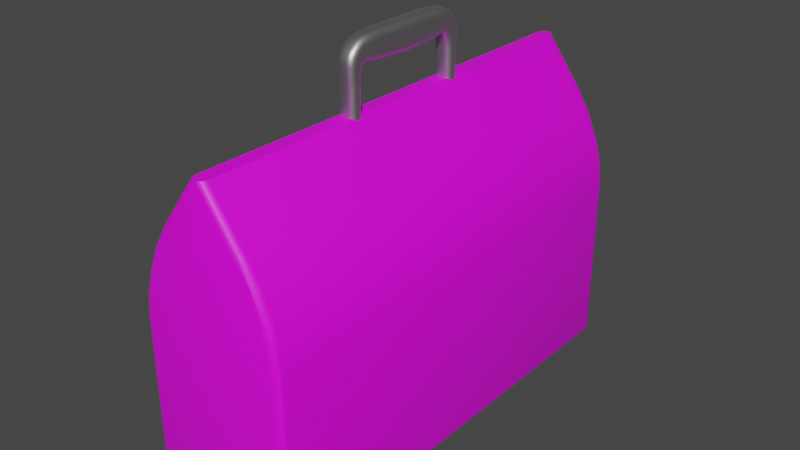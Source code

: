 # Source: stef.blend  (saved by Blender 3.6.13; exported with 4.5.12 LTS)
import bpy
from mathutils import Matrix  # noqa: F401  (used for matrix-valued properties, if any)

bpy.ops.wm.read_factory_settings(use_empty=True)
scene = bpy.context.scene
scene.name = 'Scene'

# ---- collections
col_collection = bpy.data.collections.new('Collection'); scene.collection.children.link(col_collection)

# ---- images (referenced by path relative to the original .blend; pixels are not part of the script)
import os
ASSET_DIR = os.environ.get("B2B_ASSET_DIR", "")  # directory of the original .blend (textures are referenced by path, not embedded)
HERE = os.path.dirname(os.path.abspath(__file__))  # packed textures are extracted next to this script under _unpacked/

def load_image(name, relpath, width, height, colorspace="sRGB"):
    """Load a texture the original file referenced (path relative to the .blend, or extracted next to this script)."""
    p = next((c for c in (os.path.join(HERE, relpath), os.path.join(ASSET_DIR, relpath)) if relpath and os.path.exists(c)), "")
    if p:
        img = bpy.data.images.load(p, check_existing=True)
        img.name = name
    else:  # same state as the original file: an image datablock whose file is absent (Cycles renders it pink)
        img = bpy.data.images.new(name, width, height)
        img.source = "FILE"
        img.filepath = "//" + (relpath or name)
    img.colorspace_settings.name = colorspace
    return img
img_leather_jpg = load_image('leather.jpg', 'leather.jpg', 1024, 1024, 'sRGB')

# ---- materials (node trees are filled in below, after node groups)
mat_material = bpy.data.materials.new('Material')
mat_material.alpha_threshold = 0.0
mat_material.use_transparent_shadow = False
mat_material.roughness = 0.5
mat_material.line_color = (0.0, 0.0, 0.0, 1.0)
mat_handle = bpy.data.materials.new('handle')
mat_handle.use_transparent_shadow = False

# ---- node groups
ng_auto_smooth = bpy.data.node_groups.new('Auto Smooth', 'GeometryNodeTree')
_s = ng_auto_smooth.interface.new_socket(name='Geometry', in_out='OUTPUT', socket_type='NodeSocketGeometry')
_s = ng_auto_smooth.interface.new_socket(name='Geometry', in_out='INPUT', socket_type='NodeSocketGeometry')
_s = ng_auto_smooth.interface.new_socket(name='Angle', in_out='INPUT', socket_type='NodeSocketFloat')
_s.subtype = 'ANGLE'
_s.min_value = 0.0
_s.max_value = 3.142
ng_auto_smooth.is_modifier = True
_N = ng_auto_smooth.nodes; _L = ng_auto_smooth.links
n0 = _N.new('NodeGroupOutput'); n0.name = 'Group Output'; n0.location = (480, -100)
n1 = _N.new('NodeGroupInput'); n1.name = 'Group Input'; n1.location = (-420, -300)
n2 = _N.new('NodeGroupInput'); n2.name = 'Group Input.001'; n2.location = (-60, -100)
n3 = _N.new('GeometryNodeSetShadeSmooth'); n3.name = 'Set Shade Smooth'; n3.location = (120, -100)
n3.domain = 'EDGE'
n4 = _N.new('GeometryNodeSetShadeSmooth'); n4.name = 'Set Shade Smooth.001'; n4.location = (300, -100)
n5 = _N.new('GeometryNodeInputMeshEdgeAngle'); n5.name = 'Edge Angle'; n5.location = (-420, -220)
n6 = _N.new('GeometryNodeInputEdgeSmooth'); n6.name = 'Is Edge Smooth'; n6.location = (-60, -160)
n7 = _N.new('GeometryNodeInputShadeSmooth'); n7.name = 'Is Face Smooth'; n7.location = (-240, -340)
n8 = _N.new('FunctionNodeBooleanMath'); n8.name = 'Boolean Math'; n8.location = (-60, -220)
n9 = _N.new('FunctionNodeCompare'); n9.name = 'Compare'; n9.location = (-240, -180)
n9.operation = 'LESS_EQUAL'
_L.new(n5.outputs[0], n9.inputs[0])
_L.new(n4.outputs[0], n0.inputs[0])
_L.new(n1.outputs[1], n9.inputs[1])
_L.new(n9.outputs[0], n8.inputs[0])
_L.new(n7.outputs[0], n8.inputs[1])
_L.new(n2.outputs[0], n3.inputs[0])
_L.new(n6.outputs[0], n3.inputs[1])
_L.new(n3.outputs[0], n4.inputs[0])
_L.new(n8.outputs[0], n3.inputs[2])
n0.is_active_output = True

# ---- material node trees
mat_material.use_nodes = True; mat_material.node_tree.nodes.clear()
_N = mat_material.node_tree.nodes; _L = mat_material.node_tree.links
n0 = _N.new('ShaderNodeOutputMaterial'); n0.name = 'Material Output'; n0.location = (300, 300)
n1 = _N.new('ShaderNodeBsdfPrincipled'); n1.name = 'Principled BSDF'; n1.location = (10, 300)
n1.distribution = 'GGX'
n1.subsurface_method = 'RANDOM_WALK_SKIN'
n1.inputs[3].default_value = 1.45
n1.inputs[27].default_value = (0.0, 0.0, 0.0, 1.0)
n1.inputs[28].default_value = 1.0
n2 = _N.new('ShaderNodeTexImage'); n2.name = 'Image Texture'; n2.location = (-280, 260)
n2.image = img_leather_jpg
_L.new(n1.outputs[0], n0.inputs[0])
_L.new(n2.outputs[0], n1.inputs[0])
n0.is_active_output = True
mat_handle.use_nodes = True; mat_handle.node_tree.nodes.clear()
_N = mat_handle.node_tree.nodes; _L = mat_handle.node_tree.links
n0 = _N.new('ShaderNodeBsdfPrincipled'); n0.name = 'Principled BSDF'; n0.location = (10, 300)
n0.distribution = 'GGX'
n0.subsurface_method = 'RANDOM_WALK_SKIN'
n0.inputs[0].default_value = (0.565, 0.565, 0.565, 1.0)
n0.inputs[1].default_value = 1.0
n0.inputs[3].default_value = 1.45
n0.inputs[27].default_value = (0.0, 0.0, 0.0, 1.0)
n0.inputs[28].default_value = 1.0
n1 = _N.new('ShaderNodeOutputMaterial'); n1.name = 'Material Output'; n1.location = (300, 300)
_L.new(n0.outputs[0], n1.inputs[0])
n1.is_active_output = True

# ---- world
world_world = bpy.data.worlds.new('World'); scene.world = world_world
world_world.use_nodes = True; world_world.node_tree.nodes.clear()
_N = world_world.node_tree.nodes; _L = world_world.node_tree.links
n0 = _N.new('ShaderNodeOutputWorld'); n0.name = 'World Output'; n0.location = (300, 300)
n1 = _N.new('ShaderNodeBackground'); n1.name = 'Background'; n1.location = (10, 300)
n1.inputs[0].default_value = (0.05088, 0.05088, 0.05088, 1.0)
_L.new(n1.outputs[0], n0.inputs[0])
n0.is_active_output = True
world_world.color = (0.05088, 0.05088, 0.05088)
world_world.use_sun_shadow = False
world_world.sun_shadow_jitter_overblur = 0.0

# ---- meshes
me_cube = bpy.data.meshes.new('Cube')
me_cube.from_pydata([(0.2931, 1.0, 0.02869), (0.3309, 0.9635, 0.02869), (0.2945, 0.9635, 0.0), (0.3117, 0.9946, 0.02869), (0.2935, 0.9946, 0.01461), (0.3113, 0.9905, 0.01505), (0.3255, 0.9635, 0.01461), (0.3253, 0.9814, 0.02869), (0.3213, 0.9808, 0.01505), (0.294, 0.9814, 0.004257), (0.3124, 0.9635, 0.004257), (0.3116, 0.9809, 0.007444), (0.2931, -1.0, 0.02869), (0.2945, -0.9635, 0.0), (0.3309, -0.9635, 0.02869), (0.2935, -0.9951, 0.01436), (0.3117, -0.9951, 0.02869), (0.3114, -0.9904, 0.01497), (0.3129, -0.9635, 0.003833), (0.294, -0.9817, 0.003833), (0.3117, -0.981, 0.007556), (0.3256, -0.9817, 0.02869), (0.3263, -0.9635, 0.01436), (0.3212, -0.981, 0.01497), (-0.3309, 0.9635, 0.02869), (-0.2931, 1.0, 0.02869), (-0.2945, 0.9635, 0.0), (-0.3256, 0.9817, 0.02869), (-0.3263, 0.9635, 0.01436), (-0.3212, 0.981, 0.01497), (-0.2935, 0.9951, 0.01436), (-0.3117, 0.9951, 0.02869), (-0.3114, 0.9904, 0.01497), (-0.3129, 0.9635, 0.003833), (-0.294, 0.9817, 0.003833), (-0.3117, 0.981, 0.007556), (-0.3309, -0.9635, 0.02869), (-0.2945, -0.9635, 0.0), (-0.2931, -1.0, 0.02869), (-0.3255, -0.9635, 0.01461), (-0.3253, -0.9814, 0.02869), (-0.3213, -0.9808, 0.01505), (-0.294, -0.9814, 0.004257), (-0.3124, -0.9635, 0.004257), (-0.3116, -0.9809, 0.007444), (-0.3117, -0.9946, 0.02869), (-0.2935, -0.9946, 0.01461), (-0.3113, -0.9905, 0.01505), (-4.657e-10, -1.0, 1.38), (0.03067, -0.9635, 1.38), (0.01113, -0.9951, 1.38), (0.02543, -0.9818, 1.38), (-0.03067, -0.9635, 1.38), (-0.02543, -0.9818, 1.38), (-0.01113, -0.9951, 1.38), (0.03067, 0.9635, 1.38), (4.657e-10, 1.0, 1.38), (0.02543, 0.9818, 1.38), (0.01113, 0.9951, 1.38), (-0.03067, 0.9635, 1.38), (-0.01113, 0.9951, 1.38), (-0.02543, 0.9818, 1.38), (0.3309, 0.9635, 0.7655), (0.293, 1.0, 0.7655), (0.3259, 0.9818, 0.7655), (0.312, 0.9951, 0.7655), (0.1522, 1.0, 1.162), (0.1911, 0.9635, 1.162), (0.1717, 0.9951, 1.162), (0.1859, 0.9818, 1.162), (0.3203, 0.9635, 0.8589), (0.2822, 1.0, 0.8589), (0.3152, 0.9818, 0.8589), (0.3013, 0.9951, 0.8589), (0.29, 0.9635, 0.967), (0.2516, 1.0, 0.967), (0.2849, 0.9818, 0.967), (0.2708, 0.9951, 0.967), (0.2446, 0.9635, 1.073), (0.206, 1.0, 1.073), (0.2395, 0.9818, 1.073), (0.2253, 0.9951, 1.073), (0.293, -1.0, 0.7655), (0.3309, -0.9635, 0.7655), (0.312, -0.9951, 0.7655), (0.3259, -0.9818, 0.7655), (0.1911, -0.9635, 1.162), (0.1522, -1.0, 1.162), (0.1859, -0.9818, 1.162), (0.1717, -0.9951, 1.162), (0.2822, -1.0, 0.8589), (0.3203, -0.9635, 0.8589), (0.3013, -0.9951, 0.8589), (0.3152, -0.9818, 0.8589), (0.2516, -1.0, 0.967), (0.29, -0.9635, 0.967), (0.2708, -0.9951, 0.967), (0.2849, -0.9818, 0.967), (0.206, -1.0, 1.073), (0.2446, -0.9635, 1.073), (0.2253, -0.9951, 1.073), (0.2395, -0.9818, 1.073), (-0.1911, 0.9635, 1.162), (-0.1522, 1.0, 1.162), (-0.1859, 0.9818, 1.162), (-0.1717, 0.9951, 1.162), (-0.293, 1.0, 0.7655), (-0.3309, 0.9635, 0.7655), (-0.312, 0.9951, 0.7655), (-0.3259, 0.9818, 0.7655), (-0.206, 1.0, 1.073), (-0.2446, 0.9635, 1.073), (-0.2253, 0.9951, 1.073), (-0.2395, 0.9818, 1.073), (-0.2516, 1.0, 0.967), (-0.29, 0.9635, 0.967), (-0.2708, 0.9951, 0.967), (-0.2849, 0.9818, 0.967), (-0.2822, 1.0, 0.8589), (-0.3203, 0.9635, 0.8589), (-0.3013, 0.9951, 0.8589), (-0.3152, 0.9818, 0.8589), (-0.1522, -1.0, 1.162), (-0.1911, -0.9635, 1.162), (-0.1717, -0.9951, 1.162), (-0.1859, -0.9818, 1.162), (-0.3309, -0.9635, 0.7655), (-0.293, -1.0, 0.7655), (-0.3259, -0.9818, 0.7655), (-0.312, -0.9951, 0.7655), (-0.2446, -0.9635, 1.073), (-0.206, -1.0, 1.073), (-0.2395, -0.9818, 1.073), (-0.2253, -0.9951, 1.073), (-0.29, -0.9635, 0.967), (-0.2516, -1.0, 0.967), (-0.2849, -0.9818, 0.967), (-0.2708, -0.9951, 0.967), (-0.3203, -0.9635, 0.8589), (-0.2822, -1.0, 0.8589), (-0.3152, -0.9818, 0.8589), (-0.3013, -0.9951, 0.8589), (0.0389, -0.2447, 1.617), (-0.0389, -0.2447, 1.617), (0.0164, 0.0, 1.548), (0.04151, 0.0, 1.576), (0.02601, 0.0, 1.55), (0.03416, 0.0, 1.556), (0.0396, 0.0, 1.565), (0.04151, 0.0, 1.636), (0.01641, 0.0, 1.668), (0.0396, 0.0, 1.648), (0.03416, 0.0, 1.659), (0.02602, 0.0, 1.666), (-0.04151, 0.0, 1.576), (-0.0164, 0.0, 1.548), (-0.0396, 0.0, 1.565), (-0.03416, 0.0, 1.556), (-0.02601, 0.0, 1.55), (-0.01641, 0.0, 1.668), (-0.04151, 0.0, 1.636), (-0.02602, 0.0, 1.666), (-0.03416, 0.0, 1.659), (-0.0396, 0.0, 1.648), (0.0389, -0.2333, 1.595), (0.01379, -0.2183, 1.565), (0.03699, -0.2276, 1.583), (0.03155, -0.2227, 1.574), (0.0234, -0.2195, 1.568), (-0.01379, -0.2183, 1.565), (-0.0389, -0.2333, 1.595), (-0.0234, -0.2195, 1.568), (-0.03155, -0.2227, 1.574), (-0.03699, -0.2276, 1.583), (0.0389, -0.2706, 1.352), (0.0138, -0.2449, 1.352), (0.03699, -0.2608, 1.352), (0.03155, -0.2524, 1.352), (0.0234, -0.2469, 1.352), (0.0138, -0.3026, 1.352), (0.0389, -0.2782, 1.352), (0.0234, -0.3007, 1.352), (0.03155, -0.2954, 1.352), (0.03699, -0.2875, 1.352), (-0.0389, -0.2782, 1.352), (-0.0138, -0.3026, 1.352), (-0.03699, -0.2875, 1.352), (-0.03155, -0.2954, 1.352), (-0.0234, -0.3007, 1.352), (-0.0138, -0.2449, 1.352), (-0.0389, -0.2706, 1.352), (-0.0234, -0.2469, 1.352), (-0.03155, -0.2524, 1.352), (-0.03699, -0.2608, 1.352), (0.0389, -0.2513, 1.577), (0.01379, -0.2253, 1.559), (0.03699, -0.2414, 1.57), (0.03155, -0.2329, 1.564), (0.0234, -0.2273, 1.56), (0.01379, -0.242, 1.522), (0.0389, -0.2672, 1.539), (0.0234, -0.2439, 1.523), (0.03155, -0.2494, 1.527), (0.03699, -0.2576, 1.532), (0.0389, -0.262, 1.559), (0.01379, -0.2366, 1.542), (0.03699, -0.2523, 1.553), (0.03155, -0.244, 1.547), (0.0234, -0.2385, 1.543), (0.0389, -0.2822, 1.549), (0.0138, -0.3072, 1.566), (0.03699, -0.2917, 1.555), (0.03155, -0.2999, 1.561), (0.0234, -0.3053, 1.564), (0.0138, -0.297, 1.607), (0.0389, -0.2723, 1.591), (0.0234, -0.2952, 1.606), (0.03155, -0.2898, 1.602), (0.03699, -0.2818, 1.597), (0.0138, -0.3049, 1.588), (0.0389, -0.2801, 1.572), (0.0234, -0.303, 1.587), (0.03155, -0.2976, 1.583), (0.03699, -0.2896, 1.578), (-0.0389, -0.2723, 1.591), (-0.0138, -0.297, 1.607), (-0.03699, -0.2818, 1.597), (-0.03155, -0.2898, 1.602), (-0.0234, -0.2952, 1.606), (-0.0138, -0.3072, 1.566), (-0.0389, -0.2822, 1.549), (-0.0234, -0.3053, 1.564), (-0.03155, -0.2999, 1.561), (-0.03699, -0.2917, 1.555), (-0.0389, -0.2801, 1.572), (-0.0138, -0.3049, 1.588), (-0.03699, -0.2896, 1.578), (-0.03155, -0.2976, 1.583), (-0.0234, -0.303, 1.587), (-0.0389, -0.2672, 1.539), (-0.01379, -0.242, 1.522), (-0.03699, -0.2576, 1.532), (-0.03155, -0.2494, 1.527), (-0.0234, -0.2439, 1.523), (-0.01379, -0.2253, 1.559), (-0.0389, -0.2513, 1.577), (-0.0234, -0.2273, 1.56), (-0.03155, -0.2329, 1.564), (-0.03699, -0.2414, 1.57), (-0.01379, -0.2366, 1.542), (-0.0389, -0.262, 1.559), (-0.0234, -0.2385, 1.543), (-0.03155, -0.244, 1.547), (-0.03699, -0.2523, 1.553), (0.0389, -0.2687, 1.508), (0.01379, -0.2428, 1.508), (0.03699, -0.2588, 1.508), (0.03155, -0.2504, 1.508), (0.0234, -0.2448, 1.508), (0.01379, -0.2442, 1.463), (0.0389, -0.27, 1.463), (0.0234, -0.2462, 1.463), (0.03155, -0.2518, 1.463), (0.03699, -0.2601, 1.463), (0.0389, -0.2696, 1.486), (0.01379, -0.2438, 1.486), (0.03699, -0.2597, 1.486), (0.03155, -0.2513, 1.486), (0.0234, -0.2457, 1.486), (0.0389, -0.2775, 1.463), (0.0138, -0.3019, 1.463), (0.03699, -0.2869, 1.463), (0.03155, -0.2948, 1.463), (0.0234, -0.3, 1.463), (0.0138, -0.3033, 1.509), (0.0389, -0.2792, 1.508), (0.0234, -0.3015, 1.509), (0.03155, -0.2962, 1.509), (0.03699, -0.2884, 1.509), (0.0138, -0.3023, 1.486), (0.0389, -0.278, 1.486), (0.0234, -0.3004, 1.486), (0.03155, -0.2951, 1.486), (0.03699, -0.2873, 1.486), (-0.0389, -0.2792, 1.508), (-0.0138, -0.3033, 1.509), (-0.03699, -0.2884, 1.509), (-0.03155, -0.2962, 1.509), (-0.0234, -0.3015, 1.509), (-0.0138, -0.3019, 1.463), (-0.0389, -0.2775, 1.463), (-0.0234, -0.3, 1.463), (-0.03155, -0.2948, 1.463), (-0.03699, -0.2869, 1.463), (-0.0389, -0.278, 1.486), (-0.0138, -0.3023, 1.486), (-0.03699, -0.2873, 1.486), (-0.03155, -0.2951, 1.486), (-0.0234, -0.3004, 1.486), (-0.0389, -0.27, 1.463), (-0.01379, -0.2442, 1.463), (-0.03699, -0.2601, 1.463), (-0.03155, -0.2518, 1.463), (-0.0234, -0.2462, 1.463), (-0.01379, -0.2428, 1.508), (-0.0389, -0.2687, 1.508), (-0.0234, -0.2448, 1.508), (-0.03155, -0.2504, 1.508), (-0.03699, -0.2588, 1.508), (-0.01379, -0.2438, 1.486), (-0.0389, -0.2696, 1.486), (-0.0234, -0.2457, 1.486), (-0.03155, -0.2513, 1.486), (-0.03699, -0.2597, 1.486), (0.04151, -0.1539, 1.583), (0.0164, -0.1539, 1.554), (0.0396, -0.1539, 1.572), (0.03416, -0.1539, 1.563), (0.02601, -0.1539, 1.557), (0.01447, -0.2086, 1.563), (0.03987, -0.2086, 1.589), (0.02411, -0.2086, 1.565), (0.03232, -0.2086, 1.571), (0.03785, -0.2086, 1.579), (0.04103, -0.1813, 1.585), (0.01583, -0.1813, 1.557), (0.03909, -0.1813, 1.574), (0.03362, -0.1813, 1.566), (0.02545, -0.1813, 1.56), (0.04031, -0.2086, 1.631), (0.01555, -0.2086, 1.664), (0.03853, -0.2086, 1.643), (0.0332, -0.2086, 1.654), (0.02513, -0.2086, 1.661), (0.01641, -0.1539, 1.668), (0.04151, -0.1539, 1.636), (0.02602, -0.1539, 1.666), (0.03416, -0.1539, 1.659), (0.0396, -0.1539, 1.648), (0.01616, -0.1813, 1.667), (0.04117, -0.1813, 1.634), (0.02576, -0.1813, 1.664), (0.03388, -0.1813, 1.657), (0.03929, -0.1813, 1.647), (-0.03987, -0.2086, 1.589), (-0.01447, -0.2086, 1.563), (-0.03785, -0.2086, 1.579), (-0.03232, -0.2086, 1.571), (-0.02411, -0.2086, 1.565), (-0.0164, -0.1539, 1.554), (-0.04151, -0.1539, 1.583), (-0.02601, -0.1539, 1.557), (-0.03416, -0.1539, 1.563), (-0.0396, -0.1539, 1.572), (-0.01583, -0.1813, 1.557), (-0.04103, -0.1813, 1.585), (-0.02545, -0.1813, 1.56), (-0.03362, -0.1813, 1.566), (-0.03909, -0.1813, 1.574), (-0.04151, -0.1539, 1.636), (-0.01641, -0.1539, 1.668), (-0.0396, -0.1539, 1.648), (-0.03416, -0.1539, 1.659), (-0.02602, -0.1539, 1.666), (-0.01555, -0.2086, 1.664), (-0.04031, -0.2086, 1.631), (-0.02513, -0.2086, 1.661), (-0.0332, -0.2086, 1.654), (-0.03853, -0.2086, 1.643), (-0.04117, -0.1813, 1.634), (-0.01616, -0.1813, 1.667), (-0.03929, -0.1813, 1.647), (-0.03388, -0.1813, 1.657), (-0.02576, -0.1813, 1.664), (0.0389, -0.2531, 1.617), (0.0138, -0.2875, 1.621), (0.03699, -0.2662, 1.619), (0.03155, -0.2774, 1.62), (0.0234, -0.2849, 1.621), (0.01489, -0.2293, 1.66), (0.03911, -0.2418, 1.625), (0.02443, -0.2303, 1.657), (0.03238, -0.233, 1.65), (0.03754, -0.237, 1.638), (0.01412, -0.2607, 1.646), (0.03896, -0.2477, 1.622), (0.0237, -0.2597, 1.644), (0.03179, -0.2569, 1.639), (0.03715, -0.2527, 1.631), (-0.03911, -0.2418, 1.625), (-0.01489, -0.2293, 1.66), (-0.03754, -0.237, 1.638), (-0.03238, -0.233, 1.65), (-0.02443, -0.2303, 1.657), (-0.0138, -0.2875, 1.621), (-0.0389, -0.2531, 1.617), (-0.0234, -0.2849, 1.621), (-0.03155, -0.2774, 1.62), (-0.03699, -0.2662, 1.619), (-0.01412, -0.2607, 1.646), (-0.03896, -0.2477, 1.622), (-0.0237, -0.2597, 1.644), (-0.03179, -0.2569, 1.639), (-0.03715, -0.2527, 1.631), (0.0389, 0.2447, 1.617), (-0.0389, 0.2447, 1.617), (0.0389, 0.2333, 1.595), (0.01379, 0.2183, 1.565), (0.03699, 0.2276, 1.583), (0.03155, 0.2227, 1.574), (0.0234, 0.2195, 1.568), (-0.01379, 0.2183, 1.565), (-0.0389, 0.2333, 1.595), (-0.0234, 0.2195, 1.568), (-0.03155, 0.2227, 1.574), (-0.03699, 0.2276, 1.583), (0.0389, 0.2706, 1.352), (0.0138, 0.2449, 1.352), (0.03699, 0.2608, 1.352), (0.03155, 0.2524, 1.352), (0.0234, 0.2469, 1.352), (0.0138, 0.3026, 1.352), (0.0389, 0.2782, 1.352), (0.0234, 0.3007, 1.352), (0.03155, 0.2954, 1.352), (0.03699, 0.2875, 1.352), (-0.0389, 0.2782, 1.352), (-0.0138, 0.3026, 1.352), (-0.03699, 0.2875, 1.352), (-0.03155, 0.2954, 1.352), (-0.0234, 0.3007, 1.352), (-0.0138, 0.2449, 1.352), (-0.0389, 0.2706, 1.352), (-0.0234, 0.2469, 1.352), (-0.03155, 0.2524, 1.352), (-0.03699, 0.2608, 1.352), (0.0389, 0.2513, 1.577), (0.01379, 0.2253, 1.559), (0.03699, 0.2414, 1.57), (0.03155, 0.2329, 1.564), (0.0234, 0.2273, 1.56), (0.01379, 0.242, 1.522), (0.0389, 0.2672, 1.539), (0.0234, 0.2439, 1.523), (0.03155, 0.2494, 1.527), (0.03699, 0.2576, 1.532), (0.0389, 0.262, 1.559), (0.01379, 0.2366, 1.542), (0.03699, 0.2523, 1.553), (0.03155, 0.244, 1.547), (0.0234, 0.2385, 1.543), (0.0389, 0.2822, 1.549), (0.0138, 0.3072, 1.566), (0.03699, 0.2917, 1.555), (0.03155, 0.2999, 1.561), (0.0234, 0.3053, 1.564), (0.0138, 0.297, 1.607), (0.0389, 0.2723, 1.591), (0.0234, 0.2952, 1.606), (0.03155, 0.2898, 1.602), (0.03699, 0.2818, 1.597), (0.0138, 0.3049, 1.588), (0.0389, 0.2801, 1.572), (0.0234, 0.303, 1.587), (0.03155, 0.2976, 1.583), (0.03699, 0.2896, 1.578), (-0.0389, 0.2723, 1.591), (-0.0138, 0.297, 1.607), (-0.03699, 0.2818, 1.597), (-0.03155, 0.2898, 1.602), (-0.0234, 0.2952, 1.606), (-0.0138, 0.3072, 1.566), (-0.0389, 0.2822, 1.549), (-0.0234, 0.3053, 1.564), (-0.03155, 0.2999, 1.561), (-0.03699, 0.2917, 1.555), (-0.0389, 0.2801, 1.572), (-0.0138, 0.3049, 1.588), (-0.03699, 0.2896, 1.578), (-0.03155, 0.2976, 1.583), (-0.0234, 0.303, 1.587), (-0.0389, 0.2672, 1.539), (-0.01379, 0.242, 1.522), (-0.03699, 0.2576, 1.532), (-0.03155, 0.2494, 1.527), (-0.0234, 0.2439, 1.523), (-0.01379, 0.2253, 1.559), (-0.0389, 0.2513, 1.577), (-0.0234, 0.2273, 1.56), (-0.03155, 0.2329, 1.564), (-0.03699, 0.2414, 1.57), (-0.01379, 0.2366, 1.542), (-0.0389, 0.262, 1.559), (-0.0234, 0.2385, 1.543), (-0.03155, 0.244, 1.547), (-0.03699, 0.2523, 1.553), (0.0389, 0.2687, 1.508), (0.01379, 0.2428, 1.508), (0.03699, 0.2588, 1.508), (0.03155, 0.2504, 1.508), (0.0234, 0.2448, 1.508), (0.01379, 0.2442, 1.463), (0.0389, 0.27, 1.463), (0.0234, 0.2462, 1.463), (0.03155, 0.2518, 1.463), (0.03699, 0.2601, 1.463), (0.0389, 0.2696, 1.486), (0.01379, 0.2438, 1.486), (0.03699, 0.2597, 1.486), (0.03155, 0.2513, 1.486), (0.0234, 0.2457, 1.486), (0.0389, 0.2775, 1.463), (0.0138, 0.3019, 1.463), (0.03699, 0.2869, 1.463), (0.03155, 0.2948, 1.463), (0.0234, 0.3, 1.463), (0.0138, 0.3033, 1.509), (0.0389, 0.2792, 1.508), (0.0234, 0.3015, 1.509), (0.03155, 0.2962, 1.509), (0.03699, 0.2884, 1.509), (0.0138, 0.3023, 1.486), (0.0389, 0.278, 1.486), (0.0234, 0.3004, 1.486), (0.03155, 0.2951, 1.486), (0.03699, 0.2873, 1.486), (-0.0389, 0.2792, 1.508), (-0.0138, 0.3033, 1.509), (-0.03699, 0.2884, 1.509), (-0.03155, 0.2962, 1.509), (-0.0234, 0.3015, 1.509), (-0.0138, 0.3019, 1.463), (-0.0389, 0.2775, 1.463), (-0.0234, 0.3, 1.463), (-0.03155, 0.2948, 1.463), (-0.03699, 0.2869, 1.463), (-0.0389, 0.278, 1.486), (-0.0138, 0.3023, 1.486), (-0.03699, 0.2873, 1.486), (-0.03155, 0.2951, 1.486), (-0.0234, 0.3004, 1.486), (-0.0389, 0.27, 1.463), (-0.01379, 0.2442, 1.463), (-0.03699, 0.2601, 1.463), (-0.03155, 0.2518, 1.463), (-0.0234, 0.2462, 1.463), (-0.01379, 0.2428, 1.508), (-0.0389, 0.2687, 1.508), (-0.0234, 0.2448, 1.508), (-0.03155, 0.2504, 1.508), (-0.03699, 0.2588, 1.508), (-0.01379, 0.2438, 1.486), (-0.0389, 0.2696, 1.486), (-0.0234, 0.2457, 1.486), (-0.03155, 0.2513, 1.486), (-0.03699, 0.2597, 1.486), (0.04151, 0.1539, 1.583), (0.0164, 0.1539, 1.554), (0.0396, 0.1539, 1.572), (0.03416, 0.1539, 1.563), (0.02601, 0.1539, 1.557), (0.01447, 0.2086, 1.563), (0.03987, 0.2086, 1.589), (0.02411, 0.2086, 1.565), (0.03232, 0.2086, 1.571), (0.03785, 0.2086, 1.579), (0.04103, 0.1813, 1.585), (0.01583, 0.1813, 1.557), (0.03909, 0.1813, 1.574), (0.03362, 0.1813, 1.566), (0.02545, 0.1813, 1.56), (0.04031, 0.2086, 1.631), (0.01555, 0.2086, 1.664), (0.03853, 0.2086, 1.643), (0.0332, 0.2086, 1.654), (0.02513, 0.2086, 1.661), (0.01641, 0.1539, 1.668), (0.04151, 0.1539, 1.636), (0.02602, 0.1539, 1.666), (0.03416, 0.1539, 1.659), (0.0396, 0.1539, 1.648), (0.01616, 0.1813, 1.667), (0.04117, 0.1813, 1.634), (0.02576, 0.1813, 1.664), (0.03388, 0.1813, 1.657), (0.03929, 0.1813, 1.647), (-0.03987, 0.2086, 1.589), (-0.01447, 0.2086, 1.563), (-0.03785, 0.2086, 1.579), (-0.03232, 0.2086, 1.571), (-0.02411, 0.2086, 1.565), (-0.0164, 0.1539, 1.554), (-0.04151, 0.1539, 1.583), (-0.02601, 0.1539, 1.557), (-0.03416, 0.1539, 1.563), (-0.0396, 0.1539, 1.572), (-0.01583, 0.1813, 1.557), (-0.04103, 0.1813, 1.585), (-0.02545, 0.1813, 1.56), (-0.03362, 0.1813, 1.566), (-0.03909, 0.1813, 1.574), (-0.04151, 0.1539, 1.636), (-0.01641, 0.1539, 1.668), (-0.0396, 0.1539, 1.648), (-0.03416, 0.1539, 1.659), (-0.02602, 0.1539, 1.666), (-0.01555, 0.2086, 1.664), (-0.04031, 0.2086, 1.631), (-0.02513, 0.2086, 1.661), (-0.0332, 0.2086, 1.654), (-0.03853, 0.2086, 1.643), (-0.04117, 0.1813, 1.634), (-0.01616, 0.1813, 1.667), (-0.03929, 0.1813, 1.647), (-0.03388, 0.1813, 1.657), (-0.02576, 0.1813, 1.664), (0.0389, 0.2531, 1.617), (0.0138, 0.2875, 1.621), (0.03699, 0.2662, 1.619), (0.03155, 0.2774, 1.62), (0.0234, 0.2849, 1.621), (0.01489, 0.2293, 1.66), (0.03911, 0.2418, 1.625), (0.02443, 0.2303, 1.657), (0.03238, 0.233, 1.65), (0.03754, 0.237, 1.638), (0.01412, 0.2607, 1.646), (0.03896, 0.2477, 1.622), (0.0237, 0.2597, 1.644), (0.03179, 0.2569, 1.639), (0.03715, 0.2527, 1.631), (-0.03911, 0.2418, 1.625), (-0.01489, 0.2293, 1.66), (-0.03754, 0.237, 1.638), (-0.03238, 0.233, 1.65), (-0.02443, 0.2303, 1.657), (-0.0138, 0.2875, 1.621), (-0.0389, 0.2531, 1.617), (-0.0234, 0.2849, 1.621), (-0.03155, 0.2774, 1.62), (-0.03699, 0.2662, 1.619), (-0.01412, 0.2607, 1.646), (-0.03896, 0.2477, 1.622), (-0.0237, 0.2597, 1.644), (-0.03179, 0.2569, 1.639), (-0.03715, 0.2527, 1.631)], [], [(122, 87, 48), (102, 123, 52, 59), (66, 103, 56), (1, 62, 83, 14), (118, 71, 63, 106), (12, 82, 127, 38), (86, 67, 55, 49), (55, 57, 58, 56, 60, 61, 59, 52, 53, 54, 48, 50, 51, 49), (36, 126, 107, 24), (94, 135, 139, 90), (123, 102, 111, 130), (98, 131, 135, 94), (87, 122, 131, 98), (114, 75, 71, 118), (90, 139, 127, 82), (110, 79, 75, 114), (103, 66, 79, 110), (138, 119, 107, 126), (134, 115, 119, 138), (130, 111, 115, 134), (67, 86, 99, 78), (78, 99, 95, 74), (74, 95, 91, 70), (70, 91, 83, 62), (26, 2, 13, 37), (0, 3, 5, 4), (3, 7, 8, 5), (1, 6, 8, 7), (6, 10, 11, 8), (2, 9, 11, 10), (9, 4, 5, 11), (5, 8, 11), (12, 15, 17, 16), (15, 19, 20, 17), (13, 18, 20, 19), (18, 22, 23, 20), (14, 21, 23, 22), (21, 16, 17, 23), (17, 20, 23), (24, 27, 29, 28), (27, 31, 32, 29), (25, 30, 32, 31), (30, 34, 35, 32), (26, 33, 35, 34), (33, 28, 29, 35), (29, 32, 35), (36, 39, 41, 40), (39, 43, 44, 41), (37, 42, 44, 43), (42, 46, 47, 44), (38, 45, 47, 46), (45, 40, 41, 47), (41, 44, 47), (26, 37, 43, 33), (33, 43, 39, 28), (28, 39, 36, 24), (2, 26, 34, 9), (9, 34, 30, 4), (4, 30, 25, 0), (37, 13, 19, 42), (42, 19, 15, 46), (46, 15, 12, 38), (13, 2, 10, 18), (18, 10, 6, 22), (22, 6, 1, 14), (99, 86, 88, 101), (101, 88, 89, 100), (100, 89, 87, 98), (123, 130, 132, 125), (125, 132, 133, 124), (124, 133, 131, 122), (95, 99, 101, 97), (97, 101, 100, 96), (96, 100, 98, 94), (130, 134, 136, 132), (132, 136, 137, 133), (133, 137, 135, 131), (91, 95, 97, 93), (93, 97, 96, 92), (92, 96, 94, 90), (134, 138, 140, 136), (136, 140, 141, 137), (137, 141, 139, 135), (83, 91, 93, 85), (85, 93, 92, 84), (84, 92, 90, 82), (138, 126, 128, 140), (140, 128, 129, 141), (141, 129, 127, 139), (79, 66, 68, 81), (81, 68, 69, 80), (80, 69, 67, 78), (75, 79, 81, 77), (77, 81, 80, 76), (76, 80, 78, 74), (71, 75, 77, 73), (73, 77, 76, 72), (72, 76, 74, 70), (63, 71, 73, 65), (65, 73, 72, 64), (64, 72, 70, 62), (103, 110, 112, 105), (105, 112, 113, 104), (104, 113, 111, 102), (110, 114, 116, 112), (112, 116, 117, 113), (113, 117, 115, 111), (114, 118, 120, 116), (116, 120, 121, 117), (117, 121, 119, 115), (118, 106, 108, 120), (120, 108, 109, 121), (121, 109, 107, 119), (24, 107, 109, 27), (27, 109, 108, 31), (31, 108, 106, 25), (62, 1, 7, 64), (64, 7, 3, 65), (65, 3, 0, 63), (82, 12, 16, 84), (84, 16, 21, 85), (85, 21, 14, 83), (55, 67, 69, 57), (57, 69, 68, 58), (58, 68, 66, 56), (102, 59, 61, 104), (104, 61, 60, 105), (105, 60, 56, 103), (48, 87, 89, 50), (50, 89, 88, 51), (51, 88, 86, 49), (126, 36, 40, 128), (128, 40, 45, 129), (129, 45, 38, 127), (52, 123, 125, 53), (53, 125, 124, 54), (54, 124, 122, 48), (25, 106, 63, 0), (154, 350, 359, 160), (234, 224, 245, 250), (329, 380, 142, 164, 320), (170, 245, 224, 395, 143), (165, 195, 244, 169), (314, 145, 149, 335), (344, 170, 143, 389, 365), (255, 265, 309, 304), (209, 275, 254, 200), (225, 235, 219, 214), (289, 185, 179, 270), (189, 175, 178, 177, 176, 174, 180, 183, 182, 181, 179, 185, 188, 187, 186, 184, 190, 193, 192, 191), (374, 215, 194, 164, 142), (360, 370, 339, 334), (259, 175, 189, 300), (299, 190, 184, 290), (269, 180, 174, 260), (195, 205, 249, 244), (199, 255, 304, 240), (205, 199, 240, 249), (239, 305, 284, 230), (230, 234, 250, 239), (204, 194, 215, 220), (200, 204, 220, 209), (394, 225, 214, 375), (229, 285, 274, 210), (295, 289, 270, 279), (265, 259, 300, 309), (315, 325, 354, 349), (290, 294, 310, 299), (264, 254, 275, 280), (260, 264, 280, 269), (294, 284, 305, 310), (285, 295, 279, 274), (235, 229, 210, 219), (370, 364, 330, 339), (325, 319, 345, 354), (369, 359, 350, 355), (374, 142, 385), (324, 314, 335, 340), (320, 324, 340, 329), (365, 369, 355, 344), (364, 390, 379, 330), (159, 360, 334, 150), (399, 394, 375, 384), (389, 143, 400), (400, 143, 395), (385, 142, 380), (390, 399, 384, 379), (319, 165, 169, 345), (205, 208, 201, 199), (208, 207, 202, 201), (207, 206, 203, 202), (206, 204, 200, 203), (210, 213, 221, 219), (213, 212, 222, 221), (212, 211, 223, 222), (211, 209, 220, 223), (195, 198, 208, 205), (198, 197, 207, 208), (197, 196, 206, 207), (196, 194, 204, 206), (219, 221, 216, 214), (221, 222, 217, 216), (222, 223, 218, 217), (223, 220, 215, 218), (235, 238, 231, 229), (238, 237, 232, 231), (237, 236, 233, 232), (236, 234, 230, 233), (240, 243, 251, 249), (243, 242, 252, 251), (242, 241, 253, 252), (241, 239, 250, 253), (225, 228, 238, 235), (228, 227, 237, 238), (227, 226, 236, 237), (226, 224, 234, 236), (249, 251, 246, 244), (251, 252, 247, 246), (252, 253, 248, 247), (253, 250, 245, 248), (265, 268, 261, 259), (268, 267, 262, 261), (267, 266, 263, 262), (266, 264, 260, 263), (270, 273, 281, 279), (273, 272, 282, 281), (272, 271, 283, 282), (271, 269, 280, 283), (255, 258, 268, 265), (258, 257, 267, 268), (257, 256, 266, 267), (256, 254, 264, 266), (279, 281, 276, 274), (281, 282, 277, 276), (282, 283, 278, 277), (283, 280, 275, 278), (295, 298, 291, 289), (298, 297, 292, 291), (297, 296, 293, 292), (296, 294, 290, 293), (300, 303, 311, 309), (303, 302, 312, 311), (302, 301, 313, 312), (301, 299, 310, 313), (285, 288, 298, 295), (288, 287, 297, 298), (287, 286, 296, 297), (286, 284, 294, 296), (309, 311, 306, 304), (311, 312, 307, 306), (312, 313, 308, 307), (313, 310, 305, 308), (274, 276, 213, 210), (276, 277, 212, 213), (277, 278, 211, 212), (278, 275, 209, 211), (199, 201, 258, 255), (201, 202, 257, 258), (202, 203, 256, 257), (203, 200, 254, 256), (165, 168, 198, 195), (168, 167, 197, 198), (167, 166, 196, 197), (166, 164, 194, 196), (239, 241, 308, 305), (241, 242, 307, 308), (242, 243, 306, 307), (243, 240, 304, 306), (170, 173, 248, 245), (173, 172, 247, 248), (172, 171, 246, 247), (171, 169, 244, 246), (284, 286, 233, 230), (286, 287, 232, 233), (287, 288, 231, 232), (288, 285, 229, 231), (179, 181, 273, 270), (181, 182, 272, 273), (182, 183, 271, 272), (183, 180, 269, 271), (259, 261, 178, 175), (261, 262, 177, 178), (262, 263, 176, 177), (263, 260, 174, 176), (299, 301, 193, 190), (301, 302, 192, 193), (302, 303, 191, 192), (303, 300, 189, 191), (184, 186, 293, 290), (186, 187, 292, 293), (187, 188, 291, 292), (188, 185, 289, 291), (325, 328, 321, 319), (328, 327, 322, 321), (327, 326, 323, 322), (326, 324, 320, 323), (330, 333, 341, 339), (333, 332, 342, 341), (332, 331, 343, 342), (331, 329, 340, 343), (315, 318, 328, 325), (318, 317, 327, 328), (317, 316, 326, 327), (316, 314, 324, 326), (339, 341, 336, 334), (341, 342, 337, 336), (342, 343, 338, 337), (343, 340, 335, 338), (370, 373, 366, 364), (373, 372, 367, 366), (372, 371, 368, 367), (371, 369, 365, 368), (345, 348, 356, 354), (348, 347, 357, 356), (347, 346, 358, 357), (346, 344, 355, 358), (360, 363, 373, 370), (363, 362, 372, 373), (362, 361, 371, 372), (361, 359, 369, 371), (354, 356, 351, 349), (356, 357, 352, 351), (357, 358, 353, 352), (358, 355, 350, 353), (144, 146, 318, 315), (146, 147, 317, 318), (147, 148, 316, 317), (148, 145, 314, 316), (334, 336, 153, 150), (336, 337, 152, 153), (337, 338, 151, 152), (338, 335, 149, 151), (164, 166, 323, 320), (166, 167, 322, 323), (167, 168, 321, 322), (168, 165, 319, 321), (344, 346, 173, 170), (346, 347, 172, 173), (347, 348, 171, 172), (348, 345, 169, 171), (154, 156, 353, 350), (156, 157, 352, 353), (157, 158, 351, 352), (158, 155, 349, 351), (359, 361, 163, 160), (361, 362, 162, 163), (362, 363, 161, 162), (363, 360, 159, 161), (375, 378, 386, 384), (378, 377, 387, 386), (377, 376, 388, 387), (376, 374, 385, 388), (384, 386, 381, 379), (386, 387, 382, 381), (387, 388, 383, 382), (388, 385, 380, 383), (390, 393, 401, 399), (393, 392, 402, 401), (392, 391, 403, 402), (391, 389, 400, 403), (399, 401, 396, 394), (401, 402, 397, 396), (402, 403, 398, 397), (403, 400, 395, 398), (214, 216, 378, 375), (216, 217, 377, 378), (217, 218, 376, 377), (218, 215, 374, 376), (389, 391, 368, 365), (391, 392, 367, 368), (392, 393, 366, 367), (393, 390, 364, 366), (329, 331, 383, 380), (331, 332, 382, 383), (332, 333, 381, 382), (333, 330, 379, 381), (224, 226, 398, 395), (226, 227, 397, 398), (227, 228, 396, 397), (228, 225, 394, 396), (144, 315, 349, 155), (154, 160, 601, 592), (476, 492, 487, 466), (571, 562, 406, 404, 622), (412, 405, 637, 466, 487), (407, 411, 486, 437), (556, 577, 149, 145), (586, 607, 631, 405, 412), (497, 546, 551, 507), (451, 442, 496, 517), (467, 456, 461, 477), (531, 512, 421, 427), (431, 433, 434, 435, 432, 426, 428, 429, 430, 427, 421, 423, 424, 425, 422, 416, 418, 419, 420, 417), (616, 404, 406, 436, 457), (602, 576, 581, 612), (501, 542, 431, 417), (541, 532, 426, 432), (511, 502, 416, 422), (437, 486, 491, 447), (441, 482, 546, 497), (447, 491, 482, 441), (481, 472, 526, 547), (472, 481, 492, 476), (446, 462, 457, 436), (442, 451, 462, 446), (636, 617, 456, 467), (471, 452, 516, 527), (537, 521, 512, 531), (507, 551, 542, 501), (557, 591, 596, 567), (532, 541, 552, 536), (506, 522, 517, 496), (502, 511, 522, 506), (536, 552, 547, 526), (527, 516, 521, 537), (477, 461, 452, 471), (612, 581, 572, 606), (567, 596, 587, 561), (611, 597, 592, 601), (616, 627, 404), (566, 582, 577, 556), (562, 571, 582, 566), (607, 586, 597, 611), (606, 572, 621, 632), (159, 150, 576, 602), (641, 626, 617, 636), (631, 642, 405), (642, 637, 405), (627, 622, 404), (632, 621, 626, 641), (561, 587, 411, 407), (447, 441, 443, 450), (450, 443, 444, 449), (449, 444, 445, 448), (448, 445, 442, 446), (452, 461, 463, 455), (455, 463, 464, 454), (454, 464, 465, 453), (453, 465, 462, 451), (437, 447, 450, 440), (440, 450, 449, 439), (439, 449, 448, 438), (438, 448, 446, 436), (461, 456, 458, 463), (463, 458, 459, 464), (464, 459, 460, 465), (465, 460, 457, 462), (477, 471, 473, 480), (480, 473, 474, 479), (479, 474, 475, 478), (478, 475, 472, 476), (482, 491, 493, 485), (485, 493, 494, 484), (484, 494, 495, 483), (483, 495, 492, 481), (467, 477, 480, 470), (470, 480, 479, 469), (469, 479, 478, 468), (468, 478, 476, 466), (491, 486, 488, 493), (493, 488, 489, 494), (494, 489, 490, 495), (495, 490, 487, 492), (507, 501, 503, 510), (510, 503, 504, 509), (509, 504, 505, 508), (508, 505, 502, 506), (512, 521, 523, 515), (515, 523, 524, 514), (514, 524, 525, 513), (513, 525, 522, 511), (497, 507, 510, 500), (500, 510, 509, 499), (499, 509, 508, 498), (498, 508, 506, 496), (521, 516, 518, 523), (523, 518, 519, 524), (524, 519, 520, 525), (525, 520, 517, 522), (537, 531, 533, 540), (540, 533, 534, 539), (539, 534, 535, 538), (538, 535, 532, 536), (542, 551, 553, 545), (545, 553, 554, 544), (544, 554, 555, 543), (543, 555, 552, 541), (527, 537, 540, 530), (530, 540, 539, 529), (529, 539, 538, 528), (528, 538, 536, 526), (551, 546, 548, 553), (553, 548, 549, 554), (554, 549, 550, 555), (555, 550, 547, 552), (516, 452, 455, 518), (518, 455, 454, 519), (519, 454, 453, 520), (520, 453, 451, 517), (441, 497, 500, 443), (443, 500, 499, 444), (444, 499, 498, 445), (445, 498, 496, 442), (407, 437, 440, 410), (410, 440, 439, 409), (409, 439, 438, 408), (408, 438, 436, 406), (481, 547, 550, 483), (483, 550, 549, 484), (484, 549, 548, 485), (485, 548, 546, 482), (412, 487, 490, 415), (415, 490, 489, 414), (414, 489, 488, 413), (413, 488, 486, 411), (526, 472, 475, 528), (528, 475, 474, 529), (529, 474, 473, 530), (530, 473, 471, 527), (421, 512, 515, 423), (423, 515, 514, 424), (424, 514, 513, 425), (425, 513, 511, 422), (501, 417, 420, 503), (503, 420, 419, 504), (504, 419, 418, 505), (505, 418, 416, 502), (541, 432, 435, 543), (543, 435, 434, 544), (544, 434, 433, 545), (545, 433, 431, 542), (426, 532, 535, 428), (428, 535, 534, 429), (429, 534, 533, 430), (430, 533, 531, 427), (567, 561, 563, 570), (570, 563, 564, 569), (569, 564, 565, 568), (568, 565, 562, 566), (572, 581, 583, 575), (575, 583, 584, 574), (574, 584, 585, 573), (573, 585, 582, 571), (557, 567, 570, 560), (560, 570, 569, 559), (559, 569, 568, 558), (558, 568, 566, 556), (581, 576, 578, 583), (583, 578, 579, 584), (584, 579, 580, 585), (585, 580, 577, 582), (612, 606, 608, 615), (615, 608, 609, 614), (614, 609, 610, 613), (613, 610, 607, 611), (587, 596, 598, 590), (590, 598, 599, 589), (589, 599, 600, 588), (588, 600, 597, 586), (602, 612, 615, 605), (605, 615, 614, 604), (604, 614, 613, 603), (603, 613, 611, 601), (596, 591, 593, 598), (598, 593, 594, 599), (599, 594, 595, 600), (600, 595, 592, 597), (144, 557, 560, 146), (146, 560, 559, 147), (147, 559, 558, 148), (148, 558, 556, 145), (576, 150, 153, 578), (578, 153, 152, 579), (579, 152, 151, 580), (580, 151, 149, 577), (406, 562, 565, 408), (408, 565, 564, 409), (409, 564, 563, 410), (410, 563, 561, 407), (586, 412, 415, 588), (588, 415, 414, 589), (589, 414, 413, 590), (590, 413, 411, 587), (154, 592, 595, 156), (156, 595, 594, 157), (157, 594, 593, 158), (158, 593, 591, 155), (601, 160, 163, 603), (603, 163, 162, 604), (604, 162, 161, 605), (605, 161, 159, 602), (617, 626, 628, 620), (620, 628, 629, 619), (619, 629, 630, 618), (618, 630, 627, 616), (626, 621, 623, 628), (628, 623, 624, 629), (629, 624, 625, 630), (630, 625, 622, 627), (632, 641, 643, 635), (635, 643, 644, 634), (634, 644, 645, 633), (633, 645, 642, 631), (641, 636, 638, 643), (643, 638, 639, 644), (644, 639, 640, 645), (645, 640, 637, 642), (456, 617, 620, 458), (458, 620, 619, 459), (459, 619, 618, 460), (460, 618, 616, 457), (631, 607, 610, 633), (633, 610, 609, 634), (634, 609, 608, 635), (635, 608, 606, 632), (571, 622, 625, 573), (573, 625, 624, 574), (574, 624, 623, 575), (575, 623, 621, 572), (466, 637, 640, 468), (468, 640, 639, 469), (469, 639, 638, 470), (470, 638, 636, 467), (144, 155, 591, 557)])
me_cube.polygons.foreach_set('use_smooth', [True] * 624)
me_cube.polygons.foreach_set('material_index', [0, 0, 0, 0, 0, 0, 0, 0, 0, 0, 0, 0, 0, 0, 0, 0, 0, 0, 0, 0, 0, 0, 0, 0, 0, 0, 0, 0, 0, 0, 0, 0, 0, 0, 0, 0, 0, 0, 0, 0, 0, 0, 0, 0, 0, 0, 0, 0, 0, 0, 0, 0, 0, 0, 0, 0, 0, 0, 0, 0, 0, 0, 0, 0, 0, 0, 0, 0, 0, 0, 0, 0, 0, 0, 0, 0, 0, 0, 0, 0, 0, 0, 0, 0, 0, 0, 0, 0, 0, 0, 0, 0, 0, 0, 0, 0, 0, 0, 0, 0, 0, 0, 0, 0, 0, 0, 0, 0, 0, 0, 0, 0, 0, 0, 0, 0, 0, 0, 0, 0, 0, 0, 0, 0, 0, 0, 0, 0, 0, 0, 0, 0, 0, 0, 0, 0, 0, 0, 1, 1, 1, 1, 1, 1, 1, 1, 1, 1, 1, 1, 1, 1, 1, 1, 1, 1, 1, 1, 1, 1, 1, 1, 1, 1, 1, 1, 1, 1, 1, 1, 1, 1, 1, 1, 1, 1, 1, 1, 1, 1, 1, 1, 1, 1, 1, 1, 1, 1, 1, 1, 1, 1, 1, 1, 1, 1, 1, 1, 1, 1, 1, 1, 1, 1, 1, 1, 1, 1, 1, 1, 1, 1, 1, 1, 1, 1, 1, 1, 1, 1, 1, 1, 1, 1, 1, 1, 1, 1, 1, 1, 1, 1, 1, 1, 1, 1, 1, 1, 1, 1, 1, 1, 1, 1, 1, 1, 1, 1, 1, 1, 1, 1, 1, 1, 1, 1, 1, 1, 1, 1, 1, 1, 1, 1, 1, 1, 1, 1, 1, 1, 1, 1, 1, 1, 1, 1, 1, 1, 1, 1, 1, 1, 1, 1, 1, 1, 1, 1, 1, 1, 1, 1, 1, 1, 1, 1, 1, 1, 1, 1, 1, 1, 1, 1, 1, 1, 1, 1, 1, 1, 1, 1, 1, 1, 1, 1, 1, 1, 1, 1, 1, 1, 1, 1, 1, 1, 1, 1, 1, 1, 1, 1, 1, 1, 1, 1, 1, 1, 1, 1, 1, 1, 1, 1, 1, 1, 1, 1, 1, 1, 1, 1, 1, 1, 1, 1, 1, 1, 1, 1, 1, 1, 1, 1, 1, 1, 1, 1, 1, 1, 1, 1, 1, 1, 1, 1, 1, 1, 1, 1, 1, 1, 1, 1, 1, 1, 1, 1, 1, 1, 1, 1, 1, 1, 1, 1, 1, 1, 1, 1, 1, 1, 1, 1, 1, 1, 1, 1, 1, 1, 1, 1, 1, 1, 1, 1, 1, 1, 1, 1, 1, 1, 1, 1, 1, 1, 1, 1, 1, 1, 1, 1, 1, 1, 1, 1, 1, 1, 1, 1, 1, 1, 1, 1, 1, 1, 1, 1, 1, 1, 1, 1, 1, 1, 1, 1, 1, 1, 1, 1, 1, 1, 1, 1, 1, 1, 1, 1, 1, 1, 1, 1, 1, 1, 1, 1, 1, 1, 1, 1, 1, 1, 1, 1, 1, 1, 1, 1, 1, 1, 1, 1, 1, 1, 1, 1, 1, 1, 1, 1, 1, 1, 1, 1, 1, 1, 1, 1, 1, 1, 1, 1, 1, 1, 1, 1, 1, 1, 1, 1, 1, 1, 1, 1, 1, 1, 1, 1, 1, 1, 1, 1, 1, 1, 1, 1, 1, 1, 1, 1, 1, 1, 1, 1, 1, 1, 1, 1, 1, 1, 1, 1, 1, 1, 1, 1, 1, 1, 1, 1, 1, 1, 1, 1, 1, 1, 1, 1, 1, 1, 1, 1, 1, 1, 1, 1, 1, 1, 1, 1, 1, 1, 1, 1, 1, 1, 1, 1, 1, 1, 1, 1, 1, 1, 1, 1, 1, 1, 1, 1, 1, 1, 1, 1, 1, 1, 1, 1, 1, 1, 1, 1, 1, 1, 1, 1, 1, 1, 1, 1, 1, 1, 1, 1])
_uv = me_cube.uv_layers.new(name='UVMap')
_uv.uv.foreach_set('vector', [0.7299, 0.8418, 0.2701, 0.8418, 0.4873, 1.0, 0.9818, 0.8418, 0.01824, 0.8418, 0.01824, 1.0, 0.9818, 1.0, 0.2701, 0.8418, 0.7299, 0.8418, 0.5127, 1.0, 0.9818, 0.02078, 0.9818, 0.5546, 0.01824, 0.5546, 0.01824, 0.02078, 0.9264, 0.6222, 0.07363, 0.6222, 0.05731, 0.5546, 0.9427, 0.5546, 0.05722, 0.02078, 0.05731, 0.5546, 0.9427, 0.5546, 0.9428, 0.02078, 0.01824, 0.8418, 0.9818, 0.8418, 0.9818, 1.0, 0.01824, 1.0, 0.9818, 1.0, 0.9909, 1.0, 0.9976, 1.0, 1.0, 1.0, 0.9976, 1.0, 0.9909, 1.0, 0.9818, 1.0, 0.01824, 1.0, 0.009122, 1.0, 0.002444, 1.0, 0.0, 1.0, 0.002444, 1.0, 0.009122, 1.0, 0.01824, 1.0, 0.01824, 0.02078, 0.01824, 0.5546, 0.9818, 0.5546, 0.9818, 0.02078, 0.1198, 0.7006, 0.8802, 0.7006, 0.9264, 0.6222, 0.07363, 0.6222, 0.01824, 0.8418, 0.9818, 0.8418, 0.9818, 0.7776, 0.01824, 0.7776, 0.1888, 0.7776, 0.8112, 0.7776, 0.8802, 0.7006, 0.1198, 0.7006, 0.2701, 0.8418, 0.7299, 0.8418, 0.8112, 0.7776, 0.1888, 0.7776, 0.8802, 0.7006, 0.1198, 0.7006, 0.07363, 0.6222, 0.9264, 0.6222, 0.07363, 0.6222, 0.9264, 0.6222, 0.9427, 0.5546, 0.0573, 0.5546, 0.8112, 0.7776, 0.1888, 0.7776, 0.1198, 0.7006, 0.8802, 0.7006, 0.7299, 0.8418, 0.2701, 0.8418, 0.1888, 0.7776, 0.8112, 0.7776, 0.01824, 0.6222, 0.9818, 0.6222, 0.9818, 0.5546, 0.01824, 0.5546, 0.01824, 0.7006, 0.9818, 0.7006, 0.9818, 0.6222, 0.01824, 0.6222, 0.01824, 0.7776, 0.9818, 0.7776, 0.9818, 0.7006, 0.01824, 0.7006, 0.9818, 0.8418, 0.01824, 0.8418, 0.01824, 0.7776, 0.9818, 0.7776, 0.9818, 0.7776, 0.01824, 0.7776, 0.01824, 0.7006, 0.9818, 0.7006, 0.9818, 0.7006, 0.01824, 0.7006, 0.01824, 0.6222, 0.9818, 0.6222, 0.9818, 0.6222, 0.01824, 0.6222, 0.01824, 0.5546, 0.9818, 0.5546, 0.9818, 0.0, 0.9818, 0.0, 0.01824, 0.0, 0.01824, 0.0, 0.05722, 0.02078, 0.0291, 0.02078, 0.02961, 0.0, 0.05655, 0.0, 0.0291, 0.02078, 0.0, 0.02078, 0.01456, 0.0109, 0.02961, 0.0, 0.9818, 0.02078, 0.9818, 0.01058, 0.9904, 0.0109, 1.0, 0.02078, 0.9818, 0.01058, 0.9818, 0.0, 0.9904, 0.0, 0.9904, 0.0109, 0.9818, 0.0, 0.9907, 0.0, 0.9904, 0.0, 0.9818, 0.0, 0.9907, 0.0, 1.0, 0.0, 1.0, 0.0, 0.9904, 0.0, 1.0, 0.0, 0.9904, 0.0, 0.9904, 0.0, 0.05722, 0.02078, 0.05656, 1.526e-07, 0.02958, 1.526e-07, 0.02903, 0.02078, 0.0, 0.0, 0.009134, 0.0, 0.00952, 0.0, 0.0, 0.0, 0.01824, 0.0, 0.01824, 0.0, 0.00952, 0.0, 0.009134, 0.0, 0.01824, 0.0, 0.01824, 0.01041, 0.00952, 0.01085, 0.00952, 0.0, 0.01824, 0.02078, 0.009134, 0.02078, 0.00952, 0.01085, 0.01824, 0.01041, 0.009134, 0.02078, 0.02903, 0.02078, 0.02958, 1.526e-07, 0.00952, 0.01085, 0.0, 0.0, 0.00952, 0.0, 0.00952, 0.0, 0.9818, 0.02078, 0.9909, 0.02078, 0.9905, 0.01085, 0.9818, 0.01041, 0.9909, 0.02078, 0.971, 0.02078, 0.9704, 0.0, 0.9905, 0.01085, 0.9428, 0.02078, 0.9434, 0.0, 0.9704, 0.0, 0.971, 0.02078, 1.0, 0.0, 0.9909, 0.0, 0.9905, 0.0, 1.0, 0.0, 0.9818, 0.0, 0.9818, 0.0, 0.9905, 0.0, 0.9909, 0.0, 0.9818, 0.0, 0.9818, 0.01041, 0.9905, 0.01085, 0.9905, 0.0, 0.9905, 0.0, 1.0, 0.0, 0.9905, 0.0, 0.01824, 0.02078, 0.01824, 0.01058, 0.009581, 0.0109, 0.009301, 0.02078, 0.01824, 0.01058, 0.01824, 0.0, 0.009571, 0.0, 0.009581, 0.0109, 0.01824, 0.0, 0.00929, 0.0, 0.009571, 0.0, 0.01824, 0.0, 0.00929, 0.0, 0.0, 0.0, 0.0, 0.0, 0.009571, 0.0, 0.9428, 0.02078, 1.0, 0.02078, 0.9704, 1.526e-07, 0.9434, 1.526e-07, 0.0, 0.02078, 0.009301, 0.02078, 0.009581, 0.0109, 0.0, 0.0, 0.009581, 0.0, 0.009571, 0.0, 0.0, 0.0, 0.9818, 0.0, 0.01824, 0.0, 0.01824, 0.0, 0.9818, 0.0, 0.9818, 0.0, 0.01824, 0.0, 0.01824, 0.01058, 0.9818, 0.01041, 0.9818, 0.01041, 0.01824, 0.01058, 0.01824, 0.02078, 0.9818, 0.02078, 0.9818, 0.0, 0.9818, 0.0, 0.9909, 0.0, 0.9907, 0.0, 0.9907, 0.0, 0.9909, 0.0, 1.0, 0.0, 1.0, 0.0, 0.05655, 0.0, 0.9434, 0.0, 0.9428, 0.02078, 0.05722, 0.02078, 0.01824, 0.0, 0.01824, 0.0, 0.009134, 0.0, 0.00929, 0.0, 0.00929, 0.0, 0.009134, 0.0, 0.0, 0.0, 0.0, 0.0, 0.9434, 1.526e-07, 0.05656, 1.526e-07, 0.05722, 0.02078, 0.9428, 0.02078, 0.01824, 0.0, 0.9818, 0.0, 0.9818, 0.0, 0.01824, 0.0, 0.01824, 0.0, 0.9818, 0.0, 0.9818, 0.01058, 0.01824, 0.01041, 0.01824, 0.01041, 0.9818, 0.01058, 0.9818, 0.02078, 0.01824, 0.02078, 0.01824, 0.7776, 0.01824, 0.8418, 0.0, 0.8418, 0.0, 0.7788, 0.1318, 0.7788, 0.2112, 0.8418, 0.2407, 0.8418, 0.1596, 0.7776, 0.1596, 0.7776, 0.2407, 0.8418, 0.2701, 0.8418, 0.1888, 0.7776, 0.01824, 0.8418, 0.01824, 0.7776, 0.009122, 0.7788, 0.009122, 0.8429, 0.009122, 0.8429, 0.009122, 0.7788, 0.0, 0.7819, 0.0, 0.8418, 0.7888, 0.8418, 0.8642, 0.7819, 0.8112, 0.7776, 0.7299, 0.8418, 0.01824, 0.7006, 0.01824, 0.7776, 0.0, 0.7776, 0.0, 0.7014, 0.06265, 0.7014, 0.1304, 0.7776, 0.1596, 0.7776, 0.09084, 0.7006, 0.09084, 0.7006, 0.1596, 0.7776, 0.1888, 0.7776, 0.1198, 0.7006, 0.01824, 0.7776, 0.01824, 0.7006, 0.009122, 0.7014, 0.009122, 0.7785, 0.009122, 0.7785, 0.009122, 0.7014, 0.0, 0.7039, 0.0, 0.7776, 0.8696, 0.7776, 0.9352, 0.7039, 0.8802, 0.7006, 0.8112, 0.7776, 0.01824, 0.6222, 0.01824, 0.7006, 0.0, 0.7006, 0.0, 0.6228, 0.01644, 0.6228, 0.06187, 0.7006, 0.09084, 0.7006, 0.04486, 0.6222, 0.04486, 0.6222, 0.09084, 0.7006, 0.1198, 0.7006, 0.07363, 0.6222, 0.01824, 0.7006, 0.01824, 0.6222, 0.009122, 0.6228, 0.009122, 0.7012, 0.009122, 0.7012, 0.009122, 0.6228, 0.0, 0.6245, 0.0, 0.7006, 0.9381, 0.7006, 0.9826, 0.6245, 0.9264, 0.6222, 0.8802, 0.7006, 0.01824, 0.5546, 0.01824, 0.6222, 0.0, 0.6222, 0.0, 0.5549, 6.119e-05, 0.5549, 0.01608, 0.6222, 0.04486, 0.6222, 0.02865, 0.5546, 0.02865, 0.5546, 0.04486, 0.6222, 0.07363, 0.6222, 0.0573, 0.5546, 0.01824, 0.6222, 0.01824, 0.5546, 0.009122, 0.5549, 0.009122, 0.6225, 0.009122, 0.6225, 0.009122, 0.5549, 0.0, 0.5556, 0.0, 0.6222, 0.9839, 0.6222, 0.9998, 0.5556, 0.9427, 0.5546, 0.9264, 0.6222, 0.1888, 0.7776, 0.2701, 0.8418, 0.2407, 0.8418, 0.1596, 0.7776, 0.1596, 0.7776, 0.2407, 0.8418, 0.2112, 0.8418, 0.1318, 0.7788, 1.0, 0.7788, 1.0, 0.8418, 0.9818, 0.8418, 0.9818, 0.7776, 0.1198, 0.7006, 0.1888, 0.7776, 0.1596, 0.7776, 0.09084, 0.7006, 0.09084, 0.7006, 0.1596, 0.7776, 0.1304, 0.7776, 0.06265, 0.7014, 1.0, 0.7014, 1.0, 0.7776, 0.9818, 0.7776, 0.9818, 0.7006, 0.07363, 0.6222, 0.1198, 0.7006, 0.09084, 0.7006, 0.04486, 0.6222, 0.04486, 0.6222, 0.09084, 0.7006, 0.06187, 0.7006, 0.01644, 0.6228, 1.0, 0.6228, 1.0, 0.7006, 0.9818, 0.7006, 0.9818, 0.6222, 0.05731, 0.5546, 0.07363, 0.6222, 0.04486, 0.6222, 0.02865, 0.5546, 0.02865, 0.5546, 0.04486, 0.6222, 0.01608, 0.6222, 6.119e-05, 0.5549, 1.0, 0.5549, 1.0, 0.6222, 0.9818, 0.6222, 0.9818, 0.5546, 0.7299, 0.8418, 0.8112, 0.7776, 0.8642, 0.7819, 0.7888, 0.8418, 1.0, 0.8418, 1.0, 0.7819, 0.9909, 0.7788, 0.9909, 0.8429, 0.9909, 0.8429, 0.9909, 0.7788, 0.9818, 0.7776, 0.9818, 0.8418, 0.8112, 0.7776, 0.8802, 0.7006, 0.9352, 0.7039, 0.8696, 0.7776, 1.0, 0.7776, 1.0, 0.7039, 0.9909, 0.7014, 0.9909, 0.7785, 0.9909, 0.7785, 0.9909, 0.7014, 0.9818, 0.7006, 0.9818, 0.7776, 0.8802, 0.7006, 0.9264, 0.6222, 0.9826, 0.6245, 0.9381, 0.7006, 1.0, 0.7006, 1.0, 0.6245, 0.9909, 0.6228, 0.9909, 0.7012, 0.9909, 0.7012, 0.9909, 0.6228, 0.9818, 0.6222, 0.9818, 0.7006, 0.9264, 0.6222, 0.9427, 0.5546, 0.9998, 0.5556, 0.9839, 0.6222, 1.0, 0.6222, 1.0, 0.5556, 0.9909, 0.5549, 0.9909, 0.6225, 0.9909, 0.6225, 0.9909, 0.5549, 0.9818, 0.5546, 0.9818, 0.6222, 0.9818, 0.02078, 0.9818, 0.5546, 0.9909, 0.5546, 0.9909, 0.02078, 0.9909, 0.02078, 0.9909, 0.5546, 0.9713, 0.5546, 0.971, 0.02078, 0.971, 0.02078, 0.9713, 0.5546, 0.9427, 0.5546, 0.9428, 0.02078, 0.9818, 0.5546, 0.9818, 0.02078, 1.0, 0.02078, 1.0, 0.5546, 0.0, 0.5546, 0.0, 0.02078, 0.0291, 0.02078, 0.02865, 0.5546, 0.02865, 0.5546, 0.0291, 0.02078, 0.05722, 0.02078, 0.0573, 0.5546, 0.05731, 0.5546, 0.05722, 0.02078, 0.02903, 0.02078, 0.02865, 0.5546, 0.02865, 0.5546, 0.02903, 0.02078, 0.009134, 0.02078, 0.009122, 0.5546, 0.009122, 0.5546, 0.009134, 0.02078, 0.01824, 0.02078, 0.01824, 0.5546, 0.9818, 1.0, 0.9818, 0.8418, 1.0, 0.8431, 1.0, 1.0, 0.4537, 1.0, 0.2132, 0.8431, 0.2407, 0.8418, 0.4832, 1.0, 0.4832, 1.0, 0.2407, 0.8418, 0.2701, 0.8418, 0.5127, 1.0, 0.9818, 0.8418, 0.9818, 1.0, 0.9909, 1.001, 0.9909, 0.8431, 0.9909, 0.8431, 0.9909, 1.001, 1.0, 1.0, 1.0, 0.8466, 0.7814, 0.8466, 0.5463, 1.0, 0.4873, 1.0, 0.7299, 0.8418, 0.5127, 1.0, 0.2701, 0.8418, 0.2407, 0.8418, 0.4832, 1.0, 0.4832, 1.0, 0.2407, 0.8418, 0.2132, 0.8431, 0.4537, 1.0, 0.0, 1.0, 0.0, 0.8431, 0.01824, 0.8418, 0.01824, 1.0, 0.01824, 0.5546, 0.01824, 0.02078, 0.009301, 0.02078, 0.009122, 0.5546, 0.009122, 0.5546, 0.009301, 0.02078, 0.0, 0.02078, 0.0, 0.5546, 1.0, 0.5546, 1.0, 0.02078, 0.9428, 0.02078, 0.9427, 0.5546, 0.01824, 1.0, 0.01824, 0.8418, 0.009122, 0.8431, 0.009122, 1.001, 0.009122, 1.001, 0.009122, 0.8431, 0.0, 0.8466, 0.0, 1.0, 0.5463, 1.0, 0.7814, 0.8466, 0.7299, 0.8418, 0.4873, 1.0, 0.9428, 0.02078, 0.9427, 0.5546, 0.0573, 0.5546, 0.05722, 0.02078, 0.4333, 0.625, 0.4365, 0.7229, 0.5531, 0.7229, 0.5573, 0.625, 0.5297, 0.75, 0.5387, 0.75, 0.4656, 0.75, 0.4655, 0.75, 0.5434, 0.005199, 0.5394, 0.0007693, 0.5194, 0.0, 0.4571, 0.0, 0.441, 0.00359, 0.4571, 0.75, 0.4656, 0.75, 0.5387, 0.75, 0.5401, 0.75, 0.5194, 0.75, 0.2057, 0.75, 0.2057, 0.75, 0.2943, 0.75, 0.2943, 0.75, 0.4365, 0.02712, 0.4333, 0.125, 0.5573, 0.125, 0.5531, 0.02712, 0.441, 0.7464, 0.4571, 0.75, 0.5194, 0.75, 0.5394, 0.7492, 0.5434, 0.7448, 0.2057, 0.75, 0.2057, 0.75, 0.2943, 0.75, 0.2943, 0.75, 0.5291, 0.0, 0.5254, 0.0, 0.4822, 0.0, 0.4715, 0.0, 0.7057, 0.75, 0.7009, 0.75, 0.792, 0.75, 0.7943, 0.75, 0.7057, 0.75, 0.7057, 0.75, 0.7943, 0.75, 0.7943, 0.75, 0.375, 0.8307, 0.375, 0.9193, 0.3835, 0.9502, 0.4077, 0.9764, 0.4438, 0.9939, 0.4865, 1.0, 0.5193, 1.0, 0.5597, 0.9939, 0.594, 0.9764, 0.617, 0.9502, 0.625, 0.9193, 0.625, 0.8307, 0.617, 0.7998, 0.594, 0.7736, 0.5597, 0.7561, 0.5193, 0.75, 0.4865, 0.75, 0.4438, 0.7561, 0.4077, 0.7736, 0.3835, 0.7998, 0.5401, 0.0, 0.5387, 0.0, 0.4656, 0.0, 0.4571, 0.0, 0.5194, 0.0, 0.7006, 0.7229, 0.7, 0.7403, 0.7981, 0.7403, 0.7994, 0.7229, 0.2057, 0.75, 0.2057, 0.75, 0.2943, 0.75, 0.2943, 0.75, 0.4866, 0.75, 0.4865, 0.75, 0.5193, 0.75, 0.5194, 0.75, 0.5194, 0.0, 0.5193, 0.0, 0.4865, 0.0, 0.4866, 0.0, 0.2057, 0.75, 0.2057, 0.75, 0.2943, 0.75, 0.2943, 0.75, 0.2057, 0.75, 0.2057, 0.75, 0.2943, 0.75, 0.2943, 0.75, 0.2057, 0.75, 0.2057, 0.75, 0.2943, 0.75, 0.2943, 0.75, 0.4715, 0.75, 0.4822, 0.75, 0.5254, 0.75, 0.5291, 0.75, 0.5291, 0.75, 0.5297, 0.75, 0.4655, 0.75, 0.4715, 0.75, 0.4628, 0.0, 0.4656, 0.0, 0.5387, 0.0, 0.5252, 0.0, 0.4715, 0.0, 0.4628, 0.0, 0.5252, 0.0, 0.5291, 0.0, 0.7057, 0.75, 0.7057, 0.75, 0.7943, 0.75, 0.7943, 0.75, 0.7057, 0.75, 0.7057, 0.75, 0.7943, 0.75, 0.7943, 0.75, 0.7057, 0.75, 0.7057, 0.75, 0.7943, 0.75, 0.7943, 0.75, 0.2057, 0.75, 0.2057, 0.75, 0.2943, 0.75, 0.2943, 0.75, 0.2006, 0.7229, 0.2032, 0.7403, 0.2996, 0.7403, 0.2994, 0.7229, 0.5194, 0.75, 0.5213, 0.75, 0.4853, 0.75, 0.4866, 0.75, 0.4853, 0.0, 0.4822, 0.0, 0.5254, 0.0, 0.5213, 0.0, 0.4866, 0.0, 0.4853, 0.0, 0.5213, 0.0, 0.5194, 0.0, 0.5213, 0.75, 0.5254, 0.75, 0.4822, 0.75, 0.4853, 0.75, 0.7057, 0.75, 0.7057, 0.75, 0.7943, 0.75, 0.7943, 0.75, 0.7009, 0.75, 0.7057, 0.75, 0.7943, 0.75, 0.792, 0.75, 0.7, 0.7403, 0.7022, 0.7435, 0.7978, 0.7435, 0.7981, 0.7403, 0.2032, 0.7403, 0.2043, 0.7474, 0.2957, 0.7474, 0.2996, 0.7403, 0.5497, 0.7403, 0.5531, 0.7229, 0.4365, 0.7229, 0.4384, 0.7403, 0.5401, 0.0, 0.5194, 0.0, 0.5354, 0.0, 0.44, 0.009672, 0.4365, 0.02712, 0.5531, 0.02712, 0.5492, 0.009672, 0.441, 0.00359, 0.44, 0.009672, 0.5492, 0.009672, 0.5434, 0.005199, 0.5434, 0.7448, 0.5497, 0.7403, 0.4384, 0.7403, 0.441, 0.7464, 0.7022, 0.7435, 0.7035, 0.7459, 0.7965, 0.7459, 0.7978, 0.7435, 0.7006, 0.625, 0.7006, 0.7229, 0.7994, 0.7229, 0.7994, 0.625, 0.705, 0.75, 0.7057, 0.75, 0.7943, 0.75, 0.795, 0.75, 0.5394, 0.7492, 0.5194, 0.75, 0.5392, 0.7499, 0.5392, 0.7499, 0.5194, 0.75, 0.5401, 0.7506, 0.5354, 0.0, 0.5194, 0.0, 0.5307, 0.0, 0.7035, 0.7459, 0.705, 0.75, 0.795, 0.75, 0.7965, 0.7459, 0.2043, 0.7474, 0.2057, 0.75, 0.2943, 0.75, 0.2957, 0.7474, 0.2057, 0.75, 0.1748, 0.75, 0.1748, 0.75, 0.2057, 0.75, 0.1748, 0.75, 0.125, 0.75, 0.125, 0.75, 0.1748, 0.75, 0.375, 0.0, 0.4292, 0.0, 0.4346, 0.0, 0.375, 0.0, 0.4292, 0.0, 0.4628, 0.0, 0.4715, 0.0, 0.4346, 0.0, 0.7943, 0.75, 0.8253, 0.75, 0.8239, 0.75, 0.792, 0.75, 0.8253, 0.75, 0.875, 0.75, 0.875, 0.75, 0.8239, 0.75, 0.625, 0.0, 0.5658, 0.0, 0.558, 0.0, 0.6131, 0.0, 0.5658, 0.0, 0.5291, 0.0, 0.5252, 0.0, 0.558, 0.0, 0.2057, 0.75, 0.1748, 0.75, 0.1748, 0.75, 0.2057, 0.75, 0.1748, 0.75, 0.125, 0.75, 0.125, 0.75, 0.1748, 0.75, 0.375, 0.0, 0.4309, 0.0, 0.4292, 0.0, 0.375, 0.0, 0.4309, 0.0, 0.4656, 0.0, 0.4628, 0.0, 0.4292, 0.0, 0.792, 0.75, 0.8238, 0.75, 0.8252, 0.75, 0.7943, 0.75, 0.8238, 0.75, 0.875, 0.75, 0.875, 0.75, 0.8252, 0.75, 0.6108, 0.0, 0.558, 0.0, 0.5717, 0.0, 0.625, 0.0, 0.558, 0.0, 0.5252, 0.0, 0.5387, 0.0, 0.5717, 0.0, 0.7009, 0.75, 0.6692, 0.75, 0.6749, 0.75, 0.7057, 0.75, 0.6692, 0.75, 0.6185, 0.75, 0.625, 0.75, 0.6749, 0.75, 0.6185, 0.75, 0.5635, 0.75, 0.5658, 0.75, 0.625, 0.75, 0.5635, 0.75, 0.5297, 0.75, 0.5291, 0.75, 0.5658, 0.75, 0.2943, 0.75, 0.3252, 0.75, 0.3252, 0.75, 0.2943, 0.75, 0.3252, 0.75, 0.375, 0.75, 0.375, 0.75, 0.3252, 0.75, 0.375, 0.75, 0.4346, 0.75, 0.4309, 0.75, 0.375, 0.75, 0.4346, 0.75, 0.4715, 0.75, 0.4655, 0.75, 0.4309, 0.75, 0.7057, 0.75, 0.6748, 0.75, 0.6692, 0.75, 0.7009, 0.75, 0.6748, 0.75, 0.625, 0.75, 0.6185, 0.75, 0.6692, 0.75, 0.625, 0.75, 0.5717, 0.75, 0.5635, 0.75, 0.6185, 0.75, 0.5717, 0.75, 0.5387, 0.75, 0.5297, 0.75, 0.5635, 0.75, 0.2943, 0.75, 0.3252, 0.75, 0.3252, 0.75, 0.2943, 0.75, 0.3252, 0.75, 0.375, 0.75, 0.375, 0.75, 0.3252, 0.75, 0.375, 0.75, 0.4309, 0.75, 0.4309, 0.75, 0.375, 0.75, 0.4309, 0.75, 0.4655, 0.75, 0.4656, 0.75, 0.4309, 0.75, 0.2057, 0.75, 0.1748, 0.75, 0.1748, 0.75, 0.2057, 0.75, 0.1748, 0.75, 0.125, 0.75, 0.125, 0.75, 0.1748, 0.75, 0.375, 0.0, 0.4431, 0.0, 0.4439, 0.0, 0.375, 0.0, 0.4431, 0.0, 0.4853, 0.0, 0.4866, 0.0, 0.4439, 0.0, 0.7943, 0.75, 0.8252, 0.75, 0.8252, 0.75, 0.7943, 0.75, 0.8252, 0.75, 0.875, 0.75, 0.875, 0.75, 0.8252, 0.75, 0.625, 0.0, 0.5598, 0.0, 0.561, 0.0, 0.625, 0.0, 0.5598, 0.0, 0.5194, 0.0, 0.5213, 0.0, 0.561, 0.0, 0.2057, 0.75, 0.1748, 0.75, 0.1748, 0.75, 0.2057, 0.75, 0.1748, 0.75, 0.125, 0.75, 0.125, 0.75, 0.1748, 0.75, 0.375, 0.0, 0.4412, 0.0, 0.4431, 0.0, 0.375, 0.0, 0.4412, 0.0, 0.4822, 0.0, 0.4853, 0.0, 0.4431, 0.0, 0.7943, 0.75, 0.8252, 0.75, 0.8252, 0.75, 0.7943, 0.75, 0.8252, 0.75, 0.875, 0.75, 0.875, 0.75, 0.8252, 0.75, 0.625, 0.0, 0.561, 0.0, 0.5635, 0.0, 0.625, 0.0, 0.561, 0.0, 0.5213, 0.0, 0.5254, 0.0, 0.5635, 0.0, 0.7057, 0.75, 0.6748, 0.75, 0.6748, 0.75, 0.7057, 0.75, 0.6748, 0.75, 0.625, 0.75, 0.625, 0.75, 0.6748, 0.75, 0.625, 0.75, 0.561, 0.75, 0.5598, 0.75, 0.625, 0.75, 0.561, 0.75, 0.5213, 0.75, 0.5194, 0.75, 0.5598, 0.75, 0.2943, 0.75, 0.3252, 0.75, 0.3252, 0.75, 0.2943, 0.75, 0.3252, 0.75, 0.375, 0.75, 0.375, 0.75, 0.3252, 0.75, 0.375, 0.75, 0.4439, 0.75, 0.4431, 0.75, 0.375, 0.75, 0.4439, 0.75, 0.4866, 0.75, 0.4853, 0.75, 0.4431, 0.75, 0.7057, 0.75, 0.6748, 0.75, 0.6748, 0.75, 0.7057, 0.75, 0.6748, 0.75, 0.625, 0.75, 0.625, 0.75, 0.6748, 0.75, 0.625, 0.75, 0.5635, 0.75, 0.561, 0.75, 0.625, 0.75, 0.5635, 0.75, 0.5254, 0.75, 0.5213, 0.75, 0.561, 0.75, 0.2943, 0.75, 0.3252, 0.75, 0.3252, 0.75, 0.2943, 0.75, 0.3252, 0.75, 0.375, 0.75, 0.375, 0.75, 0.3252, 0.75, 0.375, 0.75, 0.4431, 0.75, 0.4412, 0.75, 0.375, 0.75, 0.4431, 0.75, 0.4853, 0.75, 0.4822, 0.75, 0.4412, 0.75, 0.7943, 0.75, 0.8252, 0.75, 0.8252, 0.75, 0.7943, 0.75, 0.8252, 0.75, 0.875, 0.75, 0.875, 0.75, 0.8252, 0.75, 0.625, 0.0, 0.5635, 0.0, 0.5658, 0.0, 0.625, 0.0, 0.5635, 0.0, 0.5254, 0.0, 0.5291, 0.0, 0.5658, 0.0, 0.2057, 0.75, 0.1748, 0.75, 0.1748, 0.75, 0.2057, 0.75, 0.1748, 0.75, 0.125, 0.75, 0.125, 0.75, 0.1748, 0.75, 0.375, 0.0, 0.4346, 0.0, 0.4412, 0.0, 0.375, 0.0, 0.4346, 0.0, 0.4715, 0.0, 0.4822, 0.0, 0.4412, 0.0, 0.2057, 0.75, 0.1748, 0.75, 0.1748, 0.75, 0.2057, 0.75, 0.1748, 0.75, 0.125, 0.75, 0.125, 0.75, 0.1748, 0.75, 0.375, 0.0, 0.4257, 0.0, 0.4309, 0.0, 0.375, 0.0, 0.4257, 0.0, 0.4571, 0.0, 0.4656, 0.0, 0.4309, 0.0, 0.4715, 0.75, 0.4346, 0.75, 0.4412, 0.75, 0.4822, 0.75, 0.4346, 0.75, 0.375, 0.75, 0.375, 0.75, 0.4412, 0.75, 0.375, 0.75, 0.3252, 0.75, 0.3252, 0.75, 0.375, 0.75, 0.3252, 0.75, 0.2943, 0.75, 0.2943, 0.75, 0.3252, 0.75, 0.4571, 0.75, 0.4256, 0.75, 0.4309, 0.75, 0.4656, 0.75, 0.4256, 0.75, 0.375, 0.75, 0.375, 0.75, 0.4309, 0.75, 0.375, 0.75, 0.3253, 0.7502, 0.3252, 0.75, 0.375, 0.75, 0.3253, 0.7502, 0.2943, 0.75, 0.2943, 0.75, 0.3252, 0.75, 0.5254, 0.75, 0.5635, 0.75, 0.5658, 0.75, 0.5291, 0.75, 0.5635, 0.75, 0.625, 0.75, 0.625, 0.75, 0.5658, 0.75, 0.625, 0.75, 0.6748, 0.75, 0.6749, 0.75, 0.625, 0.75, 0.6748, 0.75, 0.7057, 0.75, 0.7057, 0.75, 0.6749, 0.75, 0.7943, 0.75, 0.8252, 0.75, 0.8252, 0.75, 0.7943, 0.75, 0.8252, 0.75, 0.875, 0.75, 0.875, 0.75, 0.8252, 0.75, 0.625, 0.0, 0.5597, 0.0, 0.5598, 0.0, 0.625, 0.0, 0.5597, 0.0, 0.5193, 0.0, 0.5194, 0.0, 0.5598, 0.0, 0.2057, 0.75, 0.1748, 0.75, 0.1748, 0.75, 0.2057, 0.75, 0.1748, 0.75, 0.125, 0.75, 0.125, 0.75, 0.1748, 0.75, 0.375, 0.0, 0.4439, 0.0, 0.4438, 0.0, 0.375, 0.0, 0.4439, 0.0, 0.4866, 0.0, 0.4865, 0.0, 0.4438, 0.0, 0.4866, 0.75, 0.4439, 0.75, 0.4438, 0.75, 0.4865, 0.75, 0.4439, 0.75, 0.375, 0.75, 0.375, 0.75, 0.4438, 0.75, 0.375, 0.75, 0.3252, 0.75, 0.3252, 0.75, 0.375, 0.75, 0.3252, 0.75, 0.2943, 0.75, 0.2943, 0.75, 0.3252, 0.75, 0.5193, 0.75, 0.5597, 0.75, 0.5598, 0.75, 0.5194, 0.75, 0.5597, 0.75, 0.625, 0.75, 0.625, 0.75, 0.5598, 0.75, 0.625, 0.75, 0.6748, 0.75, 0.6748, 0.75, 0.625, 0.75, 0.6748, 0.75, 0.7057, 0.75, 0.7057, 0.75, 0.6748, 0.75, 0.2032, 0.7403, 0.1739, 0.7404, 0.1739, 0.7475, 0.2043, 0.7474, 0.1739, 0.7404, 0.1266, 0.7407, 0.125, 0.7474, 0.1739, 0.7475, 0.3787, 0.00933, 0.4165, 0.009656, 0.4157, 0.003176, 0.375, 0.002552, 0.4165, 0.009656, 0.44, 0.009672, 0.441, 0.00359, 0.4157, 0.003176, 0.7978, 0.7435, 0.8273, 0.7435, 0.8272, 0.7403, 0.7981, 0.7403, 0.8273, 0.7435, 0.875, 0.7435, 0.8743, 0.7404, 0.8272, 0.7403, 0.625, 0.006481, 0.5746, 0.005678, 0.577, 0.009662, 0.622, 0.009571, 0.5746, 0.005678, 0.5434, 0.005199, 0.5492, 0.009672, 0.577, 0.009662, 0.2006, 0.7229, 0.1717, 0.723, 0.1739, 0.7404, 0.2032, 0.7403, 0.1717, 0.723, 0.125, 0.7233, 0.1267, 0.7403, 0.1739, 0.7404, 0.3751, 0.02668, 0.413, 0.0271, 0.4166, 0.009654, 0.3789, 0.009672, 0.413, 0.0271, 0.4365, 0.02712, 0.44, 0.009672, 0.4166, 0.009654, 0.7981, 0.7403, 0.8272, 0.7404, 0.8283, 0.7229, 0.7994, 0.7229, 0.8272, 0.7404, 0.8742, 0.7403, 0.875, 0.7231, 0.8283, 0.7229, 0.6219, 0.009672, 0.577, 0.009654, 0.5806, 0.0271, 0.625, 0.02689, 0.577, 0.009654, 0.5492, 0.009672, 0.5531, 0.02712, 0.5806, 0.0271, 0.7, 0.7403, 0.6709, 0.7404, 0.6727, 0.7435, 0.7022, 0.7435, 0.6709, 0.7404, 0.6239, 0.7404, 0.625, 0.7436, 0.6727, 0.7435, 0.6239, 0.7404, 0.578, 0.7403, 0.5746, 0.7443, 0.625, 0.7436, 0.578, 0.7403, 0.5497, 0.7403, 0.5434, 0.7448, 0.5746, 0.7443, 0.2957, 0.7474, 0.3261, 0.7475, 0.3289, 0.7404, 0.2996, 0.7403, 0.3261, 0.7475, 0.375, 0.7477, 0.3761, 0.7405, 0.3289, 0.7404, 0.375, 0.7477, 0.4157, 0.7468, 0.4145, 0.7403, 0.3761, 0.7405, 0.4157, 0.7468, 0.441, 0.7464, 0.4384, 0.7403, 0.4145, 0.7403, 0.7006, 0.7229, 0.6717, 0.7229, 0.6709, 0.7404, 0.7, 0.7403, 0.6717, 0.7229, 0.625, 0.723, 0.6239, 0.7404, 0.6709, 0.7404, 0.625, 0.723, 0.5806, 0.7229, 0.578, 0.7403, 0.6239, 0.7404, 0.5806, 0.7229, 0.5531, 0.7229, 0.5497, 0.7403, 0.578, 0.7403, 0.2996, 0.7403, 0.3289, 0.7404, 0.3283, 0.7229, 0.2994, 0.7229, 0.3289, 0.7404, 0.3761, 0.7405, 0.375, 0.7231, 0.3283, 0.7229, 0.3761, 0.7405, 0.4145, 0.7403, 0.413, 0.7229, 0.375, 0.7231, 0.4145, 0.7403, 0.4384, 0.7403, 0.4365, 0.7229, 0.413, 0.7229, 0.2006, 0.625, 0.1717, 0.625, 0.1717, 0.7229, 0.2006, 0.7229, 0.1717, 0.625, 0.125, 0.6251, 0.125, 0.7229, 0.1717, 0.7229, 0.375, 0.1249, 0.411, 0.125, 0.413, 0.02712, 0.375, 0.02712, 0.411, 0.125, 0.4333, 0.125, 0.4365, 0.02712, 0.413, 0.02712, 0.7994, 0.7229, 0.8283, 0.7229, 0.8283, 0.625, 0.7994, 0.625, 0.8283, 0.7229, 0.875, 0.7229, 0.875, 0.625, 0.8283, 0.625, 0.625, 0.02712, 0.5806, 0.02712, 0.5832, 0.125, 0.625, 0.125, 0.5806, 0.02712, 0.5531, 0.02712, 0.5573, 0.125, 0.5832, 0.125, 0.4571, 0.0, 0.4256, -1.46e-05, 0.4157, 0.003177, 0.441, 0.00359, 0.4256, -1.46e-05, 0.375, 0.0, 0.375, 0.002109, 0.4157, 0.003177, 0.125, 0.75, 0.1746, 0.7504, 0.1738, 0.7475, 0.125, 0.7479, 0.1746, 0.7504, 0.2057, 0.75, 0.2043, 0.7474, 0.1738, 0.7475, 0.441, 0.7464, 0.4157, 0.7468, 0.4256, 0.75, 0.4571, 0.75, 0.4157, 0.7468, 0.375, 0.7477, 0.375, 0.75, 0.4256, 0.75, 0.375, 0.7477, 0.3261, 0.7475, 0.3253, 0.7502, 0.375, 0.75, 0.3261, 0.7475, 0.2957, 0.7474, 0.2943, 0.75, 0.3253, 0.7502, 0.4333, 0.625, 0.411, 0.625, 0.413, 0.7229, 0.4365, 0.7229, 0.411, 0.625, 0.375, 0.6251, 0.375, 0.7231, 0.413, 0.7229, 0.375, 0.6251, 0.3283, 0.625, 0.3283, 0.7229, 0.375, 0.7231, 0.3283, 0.625, 0.2994, 0.625, 0.2994, 0.7229, 0.3283, 0.7229, 0.5531, 0.7229, 0.5806, 0.7229, 0.5832, 0.625, 0.5573, 0.625, 0.5806, 0.7229, 0.625, 0.723, 0.625, 0.625, 0.5832, 0.625, 0.625, 0.723, 0.6717, 0.7229, 0.6717, 0.625, 0.625, 0.625, 0.6717, 0.7229, 0.7006, 0.7229, 0.7006, 0.625, 0.6717, 0.625, 0.7943, 0.75, 0.8252, 0.75, 0.8255, 0.75, 0.795, 0.75, 0.8252, 0.75, 0.875, 0.75, 0.875, 0.75, 0.8255, 0.75, 0.6202, 0.0, 0.5725, 0.0, 0.5615, 0.0, 0.604, 0.0, 0.5725, 0.0, 0.5401, 0.0, 0.5354, 0.0, 0.5615, 0.0, 0.795, 0.75, 0.8255, 0.7499, 0.8264, 0.7461, 0.7965, 0.7459, 0.8255, 0.7499, 0.875, 0.7498, 0.875, 0.7467, 0.8264, 0.7461, 0.6027, 0.0, 0.5615, 0.0, 0.5492, 0.0, 0.5838, 0.0, 0.5615, 0.0, 0.5354, 0.0, 0.5307, 0.0, 0.5492, 0.0, 0.7035, 0.7459, 0.6736, 0.7461, 0.6745, 0.75, 0.705, 0.75, 0.6736, 0.7461, 0.625, 0.7463, 0.6246, 0.7498, 0.6745, 0.75, 0.625, 0.7463, 0.5721, 0.748, 0.5716, 0.7499, 0.6246, 0.7498, 0.5721, 0.748, 0.5394, 0.7492, 0.5392, 0.7499, 0.5716, 0.7499, 0.705, 0.75, 0.6745, 0.75, 0.6748, 0.75, 0.7057, 0.75, 0.6745, 0.75, 0.6246, 0.7498, 0.625, 0.7506, 0.6748, 0.75, 0.6246, 0.7498, 0.5716, 0.7499, 0.5726, 0.7508, 0.625, 0.7506, 0.5716, 0.7499, 0.5392, 0.7499, 0.5401, 0.7506, 0.5726, 0.7508, 0.7943, 0.75, 0.8252, 0.75, 0.8252, 0.75, 0.7943, 0.75, 0.8252, 0.75, 0.875, 0.75, 0.875, 0.75, 0.8252, 0.75, 0.625, 0.0, 0.5717, 0.0, 0.5726, 0.0, 0.625, 0.0, 0.5717, 0.0, 0.5387, 0.0, 0.5401, 0.0, 0.5726, 0.0, 0.5394, 0.7492, 0.5721, 0.748, 0.5746, 0.7443, 0.5434, 0.7448, 0.5721, 0.748, 0.625, 0.7463, 0.625, 0.7436, 0.5746, 0.7443, 0.625, 0.7463, 0.6736, 0.7461, 0.6727, 0.7435, 0.625, 0.7436, 0.6736, 0.7461, 0.7035, 0.7459, 0.7022, 0.7435, 0.6727, 0.7435, 0.5434, 0.005199, 0.5745, 0.005679, 0.5721, 0.002018, 0.5394, 0.0007693, 0.5745, 0.005679, 0.625, 0.006339, 0.625, 0.004061, 0.5721, 0.002018, 0.875, 0.7437, 0.8273, 0.7435, 0.8264, 0.7461, 0.875, 0.7459, 0.8273, 0.7435, 0.7978, 0.7435, 0.7965, 0.7459, 0.8264, 0.7461, 0.5387, 0.75, 0.5717, 0.75, 0.5726, 0.7508, 0.5401, 0.75, 0.5717, 0.75, 0.625, 0.75, 0.625, 0.7506, 0.5726, 0.7508, 0.625, 0.75, 0.6748, 0.75, 0.6748, 0.75, 0.625, 0.7506, 0.6748, 0.75, 0.7057, 0.75, 0.7057, 0.75, 0.6748, 0.75, 0.2006, 0.625, 0.2006, 0.7229, 0.2994, 0.7229, 0.2994, 0.625, 0.4333, 0.625, 0.5573, 0.625, 0.5531, 0.7229, 0.4365, 0.7229, 0.5297, 0.75, 0.4655, 0.75, 0.4656, 0.75, 0.5387, 0.75, 0.5434, 0.005199, 0.441, 0.00359, 0.4571, 0.0, 0.5194, 0.0, 0.5394, 0.0007693, 0.4571, 0.75, 0.5194, 0.75, 0.5401, 0.75, 0.5387, 0.75, 0.4656, 0.75, 0.2057, 0.75, 0.2943, 0.75, 0.2943, 0.75, 0.2057, 0.75, 0.4365, 0.02712, 0.5531, 0.02712, 0.5573, 0.125, 0.4333, 0.125, 0.441, 0.7464, 0.5434, 0.7448, 0.5394, 0.7492, 0.5194, 0.75, 0.4571, 0.75, 0.2057, 0.75, 0.2943, 0.75, 0.2943, 0.75, 0.2057, 0.75, 0.5291, 0.0, 0.4715, 0.0, 0.4822, 0.0, 0.5254, 0.0, 0.7057, 0.75, 0.7943, 0.75, 0.792, 0.75, 0.7009, 0.75, 0.7057, 0.75, 0.7943, 0.75, 0.7943, 0.75, 0.7057, 0.75, 0.375, 0.8307, 0.3835, 0.7998, 0.4077, 0.7736, 0.4438, 0.7561, 0.4865, 0.75, 0.5193, 0.75, 0.5597, 0.7561, 0.594, 0.7736, 0.617, 0.7998, 0.625, 0.8307, 0.625, 0.9193, 0.617, 0.9502, 0.594, 0.9764, 0.5597, 0.9939, 0.5193, 1.0, 0.4865, 1.0, 0.4438, 0.9939, 0.4077, 0.9764, 0.3835, 0.9502, 0.375, 0.9193, 0.5401, 0.0, 0.5194, 0.0, 0.4571, 0.0, 0.4656, 0.0, 0.5387, 0.0, 0.7006, 0.7229, 0.7994, 0.7229, 0.7981, 0.7403, 0.7, 0.7403, 0.2057, 0.75, 0.2943, 0.75, 0.2943, 0.75, 0.2057, 0.75, 0.4866, 0.75, 0.5194, 0.75, 0.5193, 0.75, 0.4865, 0.75, 0.5194, 0.0, 0.4866, 0.0, 0.4865, 0.0, 0.5193, 0.0, 0.2057, 0.75, 0.2943, 0.75, 0.2943, 0.75, 0.2057, 0.75, 0.2057, 0.75, 0.2943, 0.75, 0.2943, 0.75, 0.2057, 0.75, 0.2057, 0.75, 0.2943, 0.75, 0.2943, 0.75, 0.2057, 0.75, 0.4715, 0.75, 0.5291, 0.75, 0.5254, 0.75, 0.4822, 0.75, 0.5291, 0.75, 0.4715, 0.75, 0.4655, 0.75, 0.5297, 0.75, 0.4628, 0.0, 0.5252, 0.0, 0.5387, 0.0, 0.4656, 0.0, 0.4715, 0.0, 0.5291, 0.0, 0.5252, 0.0, 0.4628, 0.0, 0.7057, 0.75, 0.7943, 0.75, 0.7943, 0.75, 0.7057, 0.75, 0.7057, 0.75, 0.7943, 0.75, 0.7943, 0.75, 0.7057, 0.75, 0.7057, 0.75, 0.7943, 0.75, 0.7943, 0.75, 0.7057, 0.75, 0.2057, 0.75, 0.2943, 0.75, 0.2943, 0.75, 0.2057, 0.75, 0.2006, 0.7229, 0.2994, 0.7229, 0.2996, 0.7403, 0.2032, 0.7403, 0.5194, 0.75, 0.4866, 0.75, 0.4853, 0.75, 0.5213, 0.75, 0.4853, 0.0, 0.5213, 0.0, 0.5254, 0.0, 0.4822, 0.0, 0.4866, 0.0, 0.5194, 0.0, 0.5213, 0.0, 0.4853, 0.0, 0.5213, 0.75, 0.4853, 0.75, 0.4822, 0.75, 0.5254, 0.75, 0.7057, 0.75, 0.7943, 0.75, 0.7943, 0.75, 0.7057, 0.75, 0.7009, 0.75, 0.792, 0.75, 0.7943, 0.75, 0.7057, 0.75, 0.7, 0.7403, 0.7981, 0.7403, 0.7978, 0.7435, 0.7022, 0.7435, 0.2032, 0.7403, 0.2996, 0.7403, 0.2957, 0.7474, 0.2043, 0.7474, 0.5497, 0.7403, 0.4384, 0.7403, 0.4365, 0.7229, 0.5531, 0.7229, 0.5401, 0.0, 0.5354, 0.0, 0.5194, 0.0, 0.44, 0.009672, 0.5492, 0.009672, 0.5531, 0.02712, 0.4365, 0.02712, 0.441, 0.00359, 0.5434, 0.005199, 0.5492, 0.009672, 0.44, 0.009672, 0.5434, 0.7448, 0.441, 0.7464, 0.4384, 0.7403, 0.5497, 0.7403, 0.7022, 0.7435, 0.7978, 0.7435, 0.7965, 0.7459, 0.7035, 0.7459, 0.7006, 0.625, 0.7994, 0.625, 0.7994, 0.7229, 0.7006, 0.7229, 0.705, 0.75, 0.795, 0.75, 0.7943, 0.75, 0.7057, 0.75, 0.5394, 0.7492, 0.5392, 0.7499, 0.5194, 0.75, 0.5392, 0.7499, 0.5401, 0.7506, 0.5194, 0.75, 0.5354, 0.0, 0.5307, 0.0, 0.5194, 0.0, 0.7035, 0.7459, 0.7965, 0.7459, 0.795, 0.75, 0.705, 0.75, 0.2043, 0.7474, 0.2957, 0.7474, 0.2943, 0.75, 0.2057, 0.75, 0.2057, 0.75, 0.2057, 0.75, 0.1748, 0.75, 0.1748, 0.75, 0.1748, 0.75, 0.1748, 0.75, 0.125, 0.75, 0.125, 0.75, 0.375, 0.0, 0.375, 0.0, 0.4346, 0.0, 0.4292, 0.0, 0.4292, 0.0, 0.4346, 0.0, 0.4715, 0.0, 0.4628, 0.0, 0.7943, 0.75, 0.792, 0.75, 0.8239, 0.75, 0.8253, 0.75, 0.8253, 0.75, 0.8239, 0.75, 0.875, 0.75, 0.875, 0.75, 0.625, 0.0, 0.6131, 0.0, 0.558, 0.0, 0.5658, 0.0, 0.5658, 0.0, 0.558, 0.0, 0.5252, 0.0, 0.5291, 0.0, 0.2057, 0.75, 0.2057, 0.75, 0.1748, 0.75, 0.1748, 0.75, 0.1748, 0.75, 0.1748, 0.75, 0.125, 0.75, 0.125, 0.75, 0.375, 0.0, 0.375, 0.0, 0.4292, 0.0, 0.4309, 0.0, 0.4309, 0.0, 0.4292, 0.0, 0.4628, 0.0, 0.4656, 0.0, 0.792, 0.75, 0.7943, 0.75, 0.8252, 0.75, 0.8238, 0.75, 0.8238, 0.75, 0.8252, 0.75, 0.875, 0.75, 0.875, 0.75, 0.6108, 0.0, 0.625, 0.0, 0.5717, 0.0, 0.558, 0.0, 0.558, 0.0, 0.5717, 0.0, 0.5387, 0.0, 0.5252, 0.0, 0.7009, 0.75, 0.7057, 0.75, 0.6749, 0.75, 0.6692, 0.75, 0.6692, 0.75, 0.6749, 0.75, 0.625, 0.75, 0.6185, 0.75, 0.6185, 0.75, 0.625, 0.75, 0.5658, 0.75, 0.5635, 0.75, 0.5635, 0.75, 0.5658, 0.75, 0.5291, 0.75, 0.5297, 0.75, 0.2943, 0.75, 0.2943, 0.75, 0.3252, 0.75, 0.3252, 0.75, 0.3252, 0.75, 0.3252, 0.75, 0.375, 0.75, 0.375, 0.75, 0.375, 0.75, 0.375, 0.75, 0.4309, 0.75, 0.4346, 0.75, 0.4346, 0.75, 0.4309, 0.75, 0.4655, 0.75, 0.4715, 0.75, 0.7057, 0.75, 0.7009, 0.75, 0.6692, 0.75, 0.6748, 0.75, 0.6748, 0.75, 0.6692, 0.75, 0.6185, 0.75, 0.625, 0.75, 0.625, 0.75, 0.6185, 0.75, 0.5635, 0.75, 0.5717, 0.75, 0.5717, 0.75, 0.5635, 0.75, 0.5297, 0.75, 0.5387, 0.75, 0.2943, 0.75, 0.2943, 0.75, 0.3252, 0.75, 0.3252, 0.75, 0.3252, 0.75, 0.3252, 0.75, 0.375, 0.75, 0.375, 0.75, 0.375, 0.75, 0.375, 0.75, 0.4309, 0.75, 0.4309, 0.75, 0.4309, 0.75, 0.4309, 0.75, 0.4656, 0.75, 0.4655, 0.75, 0.2057, 0.75, 0.2057, 0.75, 0.1748, 0.75, 0.1748, 0.75, 0.1748, 0.75, 0.1748, 0.75, 0.125, 0.75, 0.125, 0.75, 0.375, 0.0, 0.375, 0.0, 0.4439, 0.0, 0.4431, 0.0, 0.4431, 0.0, 0.4439, 0.0, 0.4866, 0.0, 0.4853, 0.0, 0.7943, 0.75, 0.7943, 0.75, 0.8252, 0.75, 0.8252, 0.75, 0.8252, 0.75, 0.8252, 0.75, 0.875, 0.75, 0.875, 0.75, 0.625, 0.0, 0.625, 0.0, 0.561, 0.0, 0.5598, 0.0, 0.5598, 0.0, 0.561, 0.0, 0.5213, 0.0, 0.5194, 0.0, 0.2057, 0.75, 0.2057, 0.75, 0.1748, 0.75, 0.1748, 0.75, 0.1748, 0.75, 0.1748, 0.75, 0.125, 0.75, 0.125, 0.75, 0.375, 0.0, 0.375, 0.0, 0.4431, 0.0, 0.4412, 0.0, 0.4412, 0.0, 0.4431, 0.0, 0.4853, 0.0, 0.4822, 0.0, 0.7943, 0.75, 0.7943, 0.75, 0.8252, 0.75, 0.8252, 0.75, 0.8252, 0.75, 0.8252, 0.75, 0.875, 0.75, 0.875, 0.75, 0.625, 0.0, 0.625, 0.0, 0.5635, 0.0, 0.561, 0.0, 0.561, 0.0, 0.5635, 0.0, 0.5254, 0.0, 0.5213, 0.0, 0.7057, 0.75, 0.7057, 0.75, 0.6748, 0.75, 0.6748, 0.75, 0.6748, 0.75, 0.6748, 0.75, 0.625, 0.75, 0.625, 0.75, 0.625, 0.75, 0.625, 0.75, 0.5598, 0.75, 0.561, 0.75, 0.561, 0.75, 0.5598, 0.75, 0.5194, 0.75, 0.5213, 0.75, 0.2943, 0.75, 0.2943, 0.75, 0.3252, 0.75, 0.3252, 0.75, 0.3252, 0.75, 0.3252, 0.75, 0.375, 0.75, 0.375, 0.75, 0.375, 0.75, 0.375, 0.75, 0.4431, 0.75, 0.4439, 0.75, 0.4439, 0.75, 0.4431, 0.75, 0.4853, 0.75, 0.4866, 0.75, 0.7057, 0.75, 0.7057, 0.75, 0.6748, 0.75, 0.6748, 0.75, 0.6748, 0.75, 0.6748, 0.75, 0.625, 0.75, 0.625, 0.75, 0.625, 0.75, 0.625, 0.75, 0.561, 0.75, 0.5635, 0.75, 0.5635, 0.75, 0.561, 0.75, 0.5213, 0.75, 0.5254, 0.75, 0.2943, 0.75, 0.2943, 0.75, 0.3252, 0.75, 0.3252, 0.75, 0.3252, 0.75, 0.3252, 0.75, 0.375, 0.75, 0.375, 0.75, 0.375, 0.75, 0.375, 0.75, 0.4412, 0.75, 0.4431, 0.75, 0.4431, 0.75, 0.4412, 0.75, 0.4822, 0.75, 0.4853, 0.75, 0.7943, 0.75, 0.7943, 0.75, 0.8252, 0.75, 0.8252, 0.75, 0.8252, 0.75, 0.8252, 0.75, 0.875, 0.75, 0.875, 0.75, 0.625, 0.0, 0.625, 0.0, 0.5658, 0.0, 0.5635, 0.0, 0.5635, 0.0, 0.5658, 0.0, 0.5291, 0.0, 0.5254, 0.0, 0.2057, 0.75, 0.2057, 0.75, 0.1748, 0.75, 0.1748, 0.75, 0.1748, 0.75, 0.1748, 0.75, 0.125, 0.75, 0.125, 0.75, 0.375, 0.0, 0.375, 0.0, 0.4412, 0.0, 0.4346, 0.0, 0.4346, 0.0, 0.4412, 0.0, 0.4822, 0.0, 0.4715, 0.0, 0.2057, 0.75, 0.2057, 0.75, 0.1748, 0.75, 0.1748, 0.75, 0.1748, 0.75, 0.1748, 0.75, 0.125, 0.75, 0.125, 0.75, 0.375, 0.0, 0.375, 0.0, 0.4309, 0.0, 0.4257, 0.0, 0.4257, 0.0, 0.4309, 0.0, 0.4656, 0.0, 0.4571, 0.0, 0.4715, 0.75, 0.4822, 0.75, 0.4412, 0.75, 0.4346, 0.75, 0.4346, 0.75, 0.4412, 0.75, 0.375, 0.75, 0.375, 0.75, 0.375, 0.75, 0.375, 0.75, 0.3252, 0.75, 0.3252, 0.75, 0.3252, 0.75, 0.3252, 0.75, 0.2943, 0.75, 0.2943, 0.75, 0.4571, 0.75, 0.4656, 0.75, 0.4309, 0.75, 0.4256, 0.75, 0.4256, 0.75, 0.4309, 0.75, 0.375, 0.75, 0.375, 0.75, 0.375, 0.75, 0.375, 0.75, 0.3252, 0.75, 0.3253, 0.7502, 0.3253, 0.7502, 0.3252, 0.75, 0.2943, 0.75, 0.2943, 0.75, 0.5254, 0.75, 0.5291, 0.75, 0.5658, 0.75, 0.5635, 0.75, 0.5635, 0.75, 0.5658, 0.75, 0.625, 0.75, 0.625, 0.75, 0.625, 0.75, 0.625, 0.75, 0.6749, 0.75, 0.6748, 0.75, 0.6748, 0.75, 0.6749, 0.75, 0.7057, 0.75, 0.7057, 0.75, 0.7943, 0.75, 0.7943, 0.75, 0.8252, 0.75, 0.8252, 0.75, 0.8252, 0.75, 0.8252, 0.75, 0.875, 0.75, 0.875, 0.75, 0.625, 0.0, 0.625, 0.0, 0.5598, 0.0, 0.5597, 0.0, 0.5597, 0.0, 0.5598, 0.0, 0.5194, 0.0, 0.5193, 0.0, 0.2057, 0.75, 0.2057, 0.75, 0.1748, 0.75, 0.1748, 0.75, 0.1748, 0.75, 0.1748, 0.75, 0.125, 0.75, 0.125, 0.75, 0.375, 0.0, 0.375, 0.0, 0.4438, 0.0, 0.4439, 0.0, 0.4439, 0.0, 0.4438, 0.0, 0.4865, 0.0, 0.4866, 0.0, 0.4866, 0.75, 0.4865, 0.75, 0.4438, 0.75, 0.4439, 0.75, 0.4439, 0.75, 0.4438, 0.75, 0.375, 0.75, 0.375, 0.75, 0.375, 0.75, 0.375, 0.75, 0.3252, 0.75, 0.3252, 0.75, 0.3252, 0.75, 0.3252, 0.75, 0.2943, 0.75, 0.2943, 0.75, 0.5193, 0.75, 0.5194, 0.75, 0.5598, 0.75, 0.5597, 0.75, 0.5597, 0.75, 0.5598, 0.75, 0.625, 0.75, 0.625, 0.75, 0.625, 0.75, 0.625, 0.75, 0.6748, 0.75, 0.6748, 0.75, 0.6748, 0.75, 0.6748, 0.75, 0.7057, 0.75, 0.7057, 0.75, 0.2032, 0.7403, 0.2043, 0.7474, 0.1739, 0.7475, 0.1739, 0.7404, 0.1739, 0.7404, 0.1739, 0.7475, 0.125, 0.7474, 0.1266, 0.7407, 0.3787, 0.00933, 0.375, 0.002552, 0.4157, 0.003176, 0.4165, 0.009656, 0.4165, 0.009656, 0.4157, 0.003176, 0.441, 0.00359, 0.44, 0.009672, 0.7978, 0.7435, 0.7981, 0.7403, 0.8272, 0.7403, 0.8273, 0.7435, 0.8273, 0.7435, 0.8272, 0.7403, 0.8743, 0.7404, 0.875, 0.7435, 0.625, 0.006481, 0.622, 0.009571, 0.577, 0.009662, 0.5746, 0.005678, 0.5746, 0.005678, 0.577, 0.009662, 0.5492, 0.009672, 0.5434, 0.005199, 0.2006, 0.7229, 0.2032, 0.7403, 0.1739, 0.7404, 0.1717, 0.723, 0.1717, 0.723, 0.1739, 0.7404, 0.1267, 0.7403, 0.125, 0.7233, 0.3751, 0.02668, 0.3789, 0.009672, 0.4166, 0.009654, 0.413, 0.0271, 0.413, 0.0271, 0.4166, 0.009654, 0.44, 0.009672, 0.4365, 0.02712, 0.7981, 0.7403, 0.7994, 0.7229, 0.8283, 0.7229, 0.8272, 0.7404, 0.8272, 0.7404, 0.8283, 0.7229, 0.875, 0.7231, 0.8742, 0.7403, 0.6219, 0.009672, 0.625, 0.02689, 0.5806, 0.0271, 0.577, 0.009654, 0.577, 0.009654, 0.5806, 0.0271, 0.5531, 0.02712, 0.5492, 0.009672, 0.7, 0.7403, 0.7022, 0.7435, 0.6727, 0.7435, 0.6709, 0.7404, 0.6709, 0.7404, 0.6727, 0.7435, 0.625, 0.7436, 0.6239, 0.7404, 0.6239, 0.7404, 0.625, 0.7436, 0.5746, 0.7443, 0.578, 0.7403, 0.578, 0.7403, 0.5746, 0.7443, 0.5434, 0.7448, 0.5497, 0.7403, 0.2957, 0.7474, 0.2996, 0.7403, 0.3289, 0.7404, 0.3261, 0.7475, 0.3261, 0.7475, 0.3289, 0.7404, 0.3761, 0.7405, 0.375, 0.7477, 0.375, 0.7477, 0.3761, 0.7405, 0.4145, 0.7403, 0.4157, 0.7468, 0.4157, 0.7468, 0.4145, 0.7403, 0.4384, 0.7403, 0.441, 0.7464, 0.7006, 0.7229, 0.7, 0.7403, 0.6709, 0.7404, 0.6717, 0.7229, 0.6717, 0.7229, 0.6709, 0.7404, 0.6239, 0.7404, 0.625, 0.723, 0.625, 0.723, 0.6239, 0.7404, 0.578, 0.7403, 0.5806, 0.7229, 0.5806, 0.7229, 0.578, 0.7403, 0.5497, 0.7403, 0.5531, 0.7229, 0.2996, 0.7403, 0.2994, 0.7229, 0.3283, 0.7229, 0.3289, 0.7404, 0.3289, 0.7404, 0.3283, 0.7229, 0.375, 0.7231, 0.3761, 0.7405, 0.3761, 0.7405, 0.375, 0.7231, 0.413, 0.7229, 0.4145, 0.7403, 0.4145, 0.7403, 0.413, 0.7229, 0.4365, 0.7229, 0.4384, 0.7403, 0.2006, 0.625, 0.2006, 0.7229, 0.1717, 0.7229, 0.1717, 0.625, 0.1717, 0.625, 0.1717, 0.7229, 0.125, 0.7229, 0.125, 0.6251, 0.375, 0.1249, 0.375, 0.02712, 0.413, 0.02712, 0.411, 0.125, 0.411, 0.125, 0.413, 0.02712, 0.4365, 0.02712, 0.4333, 0.125, 0.7994, 0.7229, 0.7994, 0.625, 0.8283, 0.625, 0.8283, 0.7229, 0.8283, 0.7229, 0.8283, 0.625, 0.875, 0.625, 0.875, 0.7229, 0.625, 0.02712, 0.625, 0.125, 0.5832, 0.125, 0.5806, 0.02712, 0.5806, 0.02712, 0.5832, 0.125, 0.5573, 0.125, 0.5531, 0.02712, 0.4571, 0.0, 0.441, 0.00359, 0.4157, 0.003177, 0.4256, -1.46e-05, 0.4256, -1.46e-05, 0.4157, 0.003177, 0.375, 0.002109, 0.375, 0.0, 0.125, 0.75, 0.125, 0.7479, 0.1738, 0.7475, 0.1746, 0.7504, 0.1746, 0.7504, 0.1738, 0.7475, 0.2043, 0.7474, 0.2057, 0.75, 0.441, 0.7464, 0.4571, 0.75, 0.4256, 0.75, 0.4157, 0.7468, 0.4157, 0.7468, 0.4256, 0.75, 0.375, 0.75, 0.375, 0.7477, 0.375, 0.7477, 0.375, 0.75, 0.3253, 0.7502, 0.3261, 0.7475, 0.3261, 0.7475, 0.3253, 0.7502, 0.2943, 0.75, 0.2957, 0.7474, 0.4333, 0.625, 0.4365, 0.7229, 0.413, 0.7229, 0.411, 0.625, 0.411, 0.625, 0.413, 0.7229, 0.375, 0.7231, 0.375, 0.6251, 0.375, 0.6251, 0.375, 0.7231, 0.3283, 0.7229, 0.3283, 0.625, 0.3283, 0.625, 0.3283, 0.7229, 0.2994, 0.7229, 0.2994, 0.625, 0.5531, 0.7229, 0.5573, 0.625, 0.5832, 0.625, 0.5806, 0.7229, 0.5806, 0.7229, 0.5832, 0.625, 0.625, 0.625, 0.625, 0.723, 0.625, 0.723, 0.625, 0.625, 0.6717, 0.625, 0.6717, 0.7229, 0.6717, 0.7229, 0.6717, 0.625, 0.7006, 0.625, 0.7006, 0.7229, 0.7943, 0.75, 0.795, 0.75, 0.8255, 0.75, 0.8252, 0.75, 0.8252, 0.75, 0.8255, 0.75, 0.875, 0.75, 0.875, 0.75, 0.6202, 0.0, 0.604, 0.0, 0.5615, 0.0, 0.5725, 0.0, 0.5725, 0.0, 0.5615, 0.0, 0.5354, 0.0, 0.5401, 0.0, 0.795, 0.75, 0.7965, 0.7459, 0.8264, 0.7461, 0.8255, 0.7499, 0.8255, 0.7499, 0.8264, 0.7461, 0.875, 0.7467, 0.875, 0.7498, 0.6027, 0.0, 0.5838, 0.0, 0.5492, 0.0, 0.5615, 0.0, 0.5615, 0.0, 0.5492, 0.0, 0.5307, 0.0, 0.5354, 0.0, 0.7035, 0.7459, 0.705, 0.75, 0.6745, 0.75, 0.6736, 0.7461, 0.6736, 0.7461, 0.6745, 0.75, 0.6246, 0.7498, 0.625, 0.7463, 0.625, 0.7463, 0.6246, 0.7498, 0.5716, 0.7499, 0.5721, 0.748, 0.5721, 0.748, 0.5716, 0.7499, 0.5392, 0.7499, 0.5394, 0.7492, 0.705, 0.75, 0.7057, 0.75, 0.6748, 0.75, 0.6745, 0.75, 0.6745, 0.75, 0.6748, 0.75, 0.625, 0.7506, 0.6246, 0.7498, 0.6246, 0.7498, 0.625, 0.7506, 0.5726, 0.7508, 0.5716, 0.7499, 0.5716, 0.7499, 0.5726, 0.7508, 0.5401, 0.7506, 0.5392, 0.7499, 0.7943, 0.75, 0.7943, 0.75, 0.8252, 0.75, 0.8252, 0.75, 0.8252, 0.75, 0.8252, 0.75, 0.875, 0.75, 0.875, 0.75, 0.625, 0.0, 0.625, 0.0, 0.5726, 0.0, 0.5717, 0.0, 0.5717, 0.0, 0.5726, 0.0, 0.5401, 0.0, 0.5387, 0.0, 0.5394, 0.7492, 0.5434, 0.7448, 0.5746, 0.7443, 0.5721, 0.748, 0.5721, 0.748, 0.5746, 0.7443, 0.625, 0.7436, 0.625, 0.7463, 0.625, 0.7463, 0.625, 0.7436, 0.6727, 0.7435, 0.6736, 0.7461, 0.6736, 0.7461, 0.6727, 0.7435, 0.7022, 0.7435, 0.7035, 0.7459, 0.5434, 0.005199, 0.5394, 0.0007693, 0.5721, 0.002018, 0.5745, 0.005679, 0.5745, 0.005679, 0.5721, 0.002018, 0.625, 0.004061, 0.625, 0.006339, 0.875, 0.7437, 0.875, 0.7459, 0.8264, 0.7461, 0.8273, 0.7435, 0.8273, 0.7435, 0.8264, 0.7461, 0.7965, 0.7459, 0.7978, 0.7435, 0.5387, 0.75, 0.5401, 0.75, 0.5726, 0.7508, 0.5717, 0.75, 0.5717, 0.75, 0.5726, 0.7508, 0.625, 0.7506, 0.625, 0.75, 0.625, 0.75, 0.625, 0.7506, 0.6748, 0.75, 0.6748, 0.75, 0.6748, 0.75, 0.6748, 0.75, 0.7057, 0.75, 0.7057, 0.75, 0.2006, 0.625, 0.2994, 0.625, 0.2994, 0.7229, 0.2006, 0.7229])
me_cube.materials.append(mat_material)
me_cube.materials.append(mat_handle)
me_cube.use_mirror_vertex_groups = False
me_cube.update()

# ---- objects
ob_cube = bpy.data.objects.new('Cube', me_cube)

# ---- transforms, parenting, visibility, modifiers, constraints
ob_cube.location = (0.0, 0.0, 0.0)
ob_cube.lock_rotations_4d = False
ob_cube.empty_display_type = 'ARROWS'
ob_cube.lineart.crease_threshold = 0.0
_m = ob_cube.modifiers.new('Auto Smooth', 'NODES')
_m.node_group = ng_auto_smooth
_gi = [s.identifier for s in ng_auto_smooth.interface.items_tree if s.item_type == 'SOCKET' and s.in_out == 'INPUT']
_m[_gi[1]] = 0.5236  # Angle

# ---- collection membership
col_collection.objects.link(ob_cube)

# ---- scene / render settings (as saved in the file)
scene.frame_start = 1; scene.frame_end = 250; scene.frame_set(1)
scene.render.engine = 'BLENDER_EEVEE_NEXT'
scene.cycles.sampling_pattern = 'TABULATED_SOBOL'
scene.view_settings.view_transform = 'Filmic'
bpy.context.view_layer.update()

# ---- added for rendering (the .blend has no active camera and no usable light): camera, sun
cam_auto = bpy.data.cameras.new('AutoCamera')
cam_auto.lens = 50.0
cam_auto.sensor_width = 36.0
cam_auto.clip_end = 1000.0
ob_auto_camera = bpy.data.objects.new('AutoCamera', cam_auto)
scene.collection.objects.link(ob_auto_camera)
ob_auto_camera.location = (2.48632, -2.98358, 2.82321)
ob_auto_camera.rotation_euler = (1.09748, -7.21219e-08, 0.694738)
scene.camera = ob_auto_camera
light_auto_sun = bpy.data.lights.new('AutoSun', 'SUN')
light_auto_sun.energy = 3.0
light_auto_sun.angle = 0.0523599
ob_auto_sun = bpy.data.objects.new('AutoSun', light_auto_sun)
scene.collection.objects.link(ob_auto_sun)
ob_auto_sun.rotation_euler = (0.872665, 0.174533, 0.523599)
bpy.context.view_layer.update()
